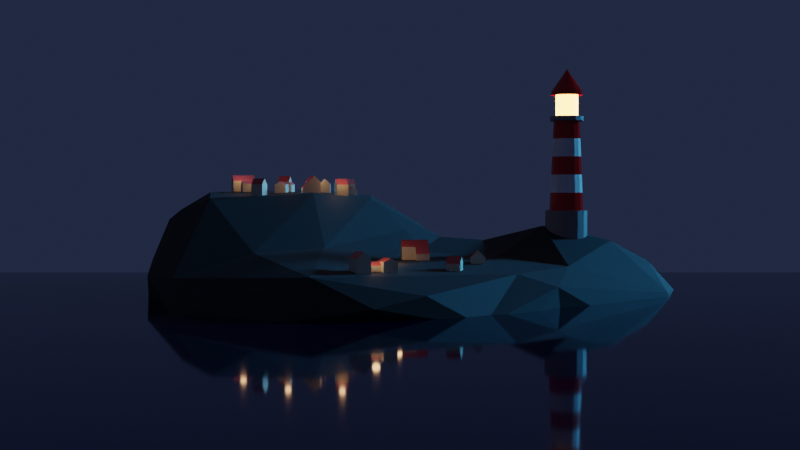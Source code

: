 # Source: lighthouse.blend  (saved by Blender 3.3.6; exported with 4.5.12 LTS)
import bpy
from mathutils import Matrix  # noqa: F401  (used for matrix-valued properties, if any)

bpy.ops.wm.read_factory_settings(use_empty=True)
scene = bpy.context.scene
scene.name = 'Scene'

# ---- collections
col_collection = bpy.data.collections.new('Collection'); scene.collection.children.link(col_collection)
col_houses = bpy.data.collections.new('Houses'); scene.collection.children.link(col_houses)

# ---- materials (node trees are filled in below, after node groups)
mat_lighthouse_primary = bpy.data.materials.new('Lighthouse Primary')
mat_lighthouse_primary.use_transparent_shadow = False
mat_lighthouse_complementary = bpy.data.materials.new('Lighthouse Complementary')
mat_lighthouse_complementary.use_transparent_shadow = False
mat_lighthouse_trim = bpy.data.materials.new('Lighthouse Trim')
mat_lighthouse_trim.use_transparent_shadow = False
mat_lighthouse_light = bpy.data.materials.new('Lighthouse Light')
mat_lighthouse_light.use_transparent_shadow = False
mat_water = bpy.data.materials.new('Water')
mat_water.use_transparent_shadow = False
mat_rock = bpy.data.materials.new('Rock')
mat_rock.use_transparent_shadow = False
mat_house_wall = bpy.data.materials.new('House Wall')
mat_house_wall.use_transparent_shadow = False
mat_house_roof = bpy.data.materials.new('House Roof')
mat_house_roof.use_transparent_shadow = False

# ---- material node trees
mat_lighthouse_primary.use_nodes = True; mat_lighthouse_primary.node_tree.nodes.clear()
_N = mat_lighthouse_primary.node_tree.nodes; _L = mat_lighthouse_primary.node_tree.links
n0 = _N.new('ShaderNodeBsdfPrincipled'); n0.name = 'Principled BSDF'; n0.location = (10, 300)
n0.distribution = 'GGX'
n0.subsurface_method = 'RANDOM_WALK_SKIN'
n0.inputs[0].default_value = (0.82, 0.0, 0.0, 1.0)
n0.inputs[2].default_value = 0.1486
n0.inputs[3].default_value = 1.45
n0.inputs[27].default_value = (0.0, 0.0, 0.0, 1.0)
n0.inputs[28].default_value = 1.0
n1 = _N.new('ShaderNodeOutputMaterial'); n1.name = 'Material Output'; n1.location = (300, 300)
_L.new(n0.outputs[0], n1.inputs[0])
n1.is_active_output = True
mat_lighthouse_complementary.use_nodes = True; mat_lighthouse_complementary.node_tree.nodes.clear()
_N = mat_lighthouse_complementary.node_tree.nodes; _L = mat_lighthouse_complementary.node_tree.links
n0 = _N.new('ShaderNodeBsdfPrincipled'); n0.name = 'Principled BSDF'; n0.location = (10, 300)
n0.distribution = 'GGX'
n0.subsurface_method = 'RANDOM_WALK_SKIN'
n0.inputs[0].default_value = (1.0, 1.0, 1.0, 1.0)
n0.inputs[2].default_value = 0.152
n0.inputs[3].default_value = 1.45
n0.inputs[27].default_value = (0.0, 0.0, 0.0, 1.0)
n0.inputs[28].default_value = 1.0
n1 = _N.new('ShaderNodeOutputMaterial'); n1.name = 'Material Output'; n1.location = (300, 300)
_L.new(n0.outputs[0], n1.inputs[0])
n1.is_active_output = True
mat_lighthouse_trim.use_nodes = True; mat_lighthouse_trim.node_tree.nodes.clear()
_N = mat_lighthouse_trim.node_tree.nodes; _L = mat_lighthouse_trim.node_tree.links
n0 = _N.new('ShaderNodeBsdfPrincipled'); n0.name = 'Principled BSDF'; n0.location = (10, 300)
n0.distribution = 'GGX'
n0.subsurface_method = 'RANDOM_WALK_SKIN'
n0.inputs[0].default_value = (0.3, 0.3, 0.3, 1.0)
n0.inputs[3].default_value = 1.45
n0.inputs[27].default_value = (0.0, 0.0, 0.0, 1.0)
n0.inputs[28].default_value = 1.0
n1 = _N.new('ShaderNodeOutputMaterial'); n1.name = 'Material Output'; n1.location = (300, 300)
_L.new(n0.outputs[0], n1.inputs[0])
n1.is_active_output = True
mat_lighthouse_light.use_nodes = True; mat_lighthouse_light.node_tree.nodes.clear()
_N = mat_lighthouse_light.node_tree.nodes; _L = mat_lighthouse_light.node_tree.links
n0 = _N.new('ShaderNodeBsdfPrincipled'); n0.name = 'Principled BSDF'; n0.location = (10, 300)
n0.distribution = 'GGX'
n0.subsurface_method = 'RANDOM_WALK_SKIN'
n0.inputs[0].default_value = (1.0, 1.0, 1.0, 1.0)
n0.inputs[3].default_value = 1.45
n0.inputs[27].default_value = (0.5, 0.2276, 0.05343, 1.0)
n0.inputs[28].default_value = 18.0
n1 = _N.new('ShaderNodeOutputMaterial'); n1.name = 'Material Output'; n1.location = (300, 300)
_L.new(n0.outputs[0], n1.inputs[0])
n1.is_active_output = True
mat_water.use_nodes = True; mat_water.node_tree.nodes.clear()
_N = mat_water.node_tree.nodes; _L = mat_water.node_tree.links
n0 = _N.new('ShaderNodeBsdfPrincipled'); n0.name = 'Principled BSDF'; n0.location = (10, 300)
n0.distribution = 'GGX'
n0.subsurface_method = 'RANDOM_WALK_SKIN'
n0.inputs[0].default_value = (0.0, 0.001015, 0.01411, 1.0)
n0.inputs[2].default_value = 0.05
n0.inputs[3].default_value = 1.45
n0.inputs[27].default_value = (0.0, 0.0, 0.0, 1.0)
n0.inputs[28].default_value = 1.0
n1 = _N.new('ShaderNodeOutputMaterial'); n1.name = 'Material Output'; n1.location = (300, 300)
_L.new(n0.outputs[0], n1.inputs[0])
n1.is_active_output = True
mat_rock.use_nodes = True; mat_rock.node_tree.nodes.clear()
_N = mat_rock.node_tree.nodes; _L = mat_rock.node_tree.links
n0 = _N.new('ShaderNodeBsdfPrincipled'); n0.name = 'Principled BSDF'; n0.location = (10, 300)
n0.distribution = 'GGX'
n0.subsurface_method = 'RANDOM_WALK_SKIN'
n0.inputs[0].default_value = (0.02, 0.02, 0.02, 1.0)
n0.inputs[2].default_value = 0.7669
n0.inputs[3].default_value = 1.45
n0.inputs[27].default_value = (0.0, 0.0, 0.0, 1.0)
n0.inputs[28].default_value = 1.0
n1 = _N.new('ShaderNodeOutputMaterial'); n1.name = 'Material Output'; n1.location = (300, 300)
_L.new(n0.outputs[0], n1.inputs[0])
n1.is_active_output = True
mat_house_wall.use_nodes = True; mat_house_wall.node_tree.nodes.clear()
_N = mat_house_wall.node_tree.nodes; _L = mat_house_wall.node_tree.links
n0 = _N.new('ShaderNodeBsdfPrincipled'); n0.name = 'Principled BSDF'; n0.location = (10, 300)
n0.distribution = 'GGX'
n0.subsurface_method = 'RANDOM_WALK_SKIN'
n0.inputs[0].default_value = (0.8592, 0.8057, 0.6111, 1.0)
n0.inputs[3].default_value = 1.45
n0.inputs[27].default_value = (0.0, 0.0, 0.0, 1.0)
n0.inputs[28].default_value = 1.0
n1 = _N.new('ShaderNodeOutputMaterial'); n1.name = 'Material Output'; n1.location = (300, 300)
_L.new(n0.outputs[0], n1.inputs[0])
n1.is_active_output = True
mat_house_roof.use_nodes = True; mat_house_roof.node_tree.nodes.clear()
_N = mat_house_roof.node_tree.nodes; _L = mat_house_roof.node_tree.links
n0 = _N.new('ShaderNodeBsdfPrincipled'); n0.name = 'Principled BSDF'; n0.location = (10, 300)
n0.distribution = 'GGX'
n0.subsurface_method = 'RANDOM_WALK_SKIN'
n0.inputs[0].default_value = (0.8, 0.1304, 0.1304, 1.0)
n0.inputs[3].default_value = 1.45
n0.inputs[27].default_value = (0.0, 0.0, 0.0, 1.0)
n0.inputs[28].default_value = 1.0
n1 = _N.new('ShaderNodeOutputMaterial'); n1.name = 'Material Output'; n1.location = (300, 300)
_L.new(n0.outputs[0], n1.inputs[0])
n1.is_active_output = True

# ---- world
world_world = bpy.data.worlds.new('World'); scene.world = world_world
world_world.use_nodes = True; world_world.node_tree.nodes.clear()
_N = world_world.node_tree.nodes; _L = world_world.node_tree.links
n0 = _N.new('ShaderNodeOutputWorld'); n0.name = 'World Output'; n0.location = (300, 300)
n1 = _N.new('ShaderNodeBackground'); n1.name = 'Background'; n1.location = (10, 300)
n1.inputs[0].default_value = (0.01484, 0.02073, 0.04571, 1.0)
_L.new(n1.outputs[0], n0.inputs[0])
n0.is_active_output = True
world_world.color = (0.05088, 0.05088, 0.05088)
world_world.use_sun_shadow = False
world_world.sun_shadow_jitter_overblur = 0.0

# ---- cameras
cam_camera = bpy.data.cameras.new('Camera')
cam_camera.clip_end = 100.0
cam_camera.ortho_scale = 7.314

# ---- lights
light_light = bpy.data.lights.new('Light', 'SUN')
light_light.color = (0.07288, 0.4886, 1.0)
light_light.transmission_factor = 0.0
light_light.angle = 0.1993
light_light.energy = 3.62
light_light.shadow_soft_size = 0.1
light_light.shadow_cascade_max_distance = 1000.0
light_point = bpy.data.lights.new('Point', 'POINT')
light_point.color = (1.0, 0.5036, 0.2347)
light_point.transmission_factor = 0.0
light_point.energy = 15.0
light_point.shadow_soft_size = 0.25
light_point.shadow_maximum_resolution = 0.006
light_point.use_absolute_resolution = True

# ---- meshes
me_cylinder = bpy.data.meshes.new('Cylinder')
me_cylinder.from_pydata([(0.0, 1.0, -0.2436), (0.0, 1.0, 1.258), (0.3827, 0.9239, -0.2436), (0.3827, 0.9239, 1.258), (0.7071, 0.7071, -0.2436), (0.7071, 0.7071, 1.258), (0.9239, 0.3827, -0.2436), (0.9239, 0.3827, 1.258), (1.0, 0.0, -0.2436), (1.0, 0.0, 1.258), (0.9239, -0.3827, -0.2436), (0.9239, -0.3827, 1.258), (0.7071, -0.7071, -0.2436), (0.7071, -0.7071, 1.258), (0.3827, -0.9239, -0.2436), (0.3827, -0.9239, 1.258), (0.0, -1.0, -0.2436), (0.0, -1.0, 1.258), (-0.3827, -0.9239, -0.2436), (-0.3827, -0.9239, 1.258), (-0.7071, -0.7071, -0.2436), (-0.7071, -0.7071, 1.258), (-0.9239, -0.3827, -0.2436), (-0.9239, -0.3827, 1.258), (-1.0, 0.0, -0.2436), (-1.0, 0.0, 1.258), (-0.9239, 0.3827, -0.2436), (-0.9239, 0.3827, 1.258), (-0.7071, 0.7071, -0.2436), (-0.7071, 0.7071, 1.258), (-0.3827, 0.9239, -0.2436), (-0.3827, 0.9239, 1.258), (0.3061, 0.7391, 1.258), (-2.98e-09, 0.8, 1.258), (0.5657, 0.5657, 1.258), (0.7391, 0.3061, 1.258), (0.8, -2.235e-09, 1.258), (0.7391, -0.3061, 1.258), (0.5657, -0.5657, 1.258), (0.3061, -0.7391, 1.258), (-2.98e-09, -0.8, 1.258), (-0.3061, -0.7391, 1.258), (-0.5657, -0.5657, 1.258), (-0.7391, -0.3061, 1.258), (-0.8, -2.235e-09, 1.258), (-0.7391, 0.3061, 1.258), (-0.5657, 0.5657, 1.258), (-0.3061, 0.7391, 1.258), (0.2376, 0.5736, 5.489), (3.821e-08, 0.6209, 5.489), (0.4391, 0.4391, 5.489), (0.5736, 0.2376, 5.489), (0.6209, -3.403e-09, 5.489), (0.5736, -0.2376, 5.489), (0.4391, -0.4391, 5.489), (0.2376, -0.5736, 5.489), (3.821e-08, -0.6209, 5.489), (-0.2376, -0.5736, 5.489), (-0.4391, -0.4391, 5.489), (-0.5736, -0.2376, 5.489), (-0.6209, -3.403e-09, 5.489), (-0.5736, 0.2376, 5.489), (-0.4391, 0.4391, 5.489), (-0.2376, 0.5736, 5.489), (0.302, 0.7291, 5.474), (3.532e-08, 0.7892, 5.474), (0.558, 0.558, 5.474), (0.7291, 0.302, 5.474), (0.7892, -2.185e-09, 5.474), (0.7291, -0.302, 5.474), (0.558, -0.558, 5.474), (0.302, -0.7291, 5.474), (3.532e-08, -0.7892, 5.474), (-0.302, -0.7291, 5.474), (-0.558, -0.558, 5.474), (-0.7291, -0.302, 5.474), (-0.7892, -2.185e-09, 5.474), (-0.7291, 0.302, 5.474), (-0.558, 0.558, 5.474), (-0.302, 0.7291, 5.474), (0.2037, 0.4918, 5.696), (2.878e-08, 0.5323, 5.696), (0.3764, 0.3764, 5.696), (0.4918, 0.2037, 5.696), (0.5323, -2.673e-09, 5.696), (0.4918, -0.2037, 5.696), (0.3764, -0.3764, 5.696), (0.2037, -0.4918, 5.696), (2.878e-08, -0.5323, 5.696), (-0.2037, -0.4918, 5.696), (-0.3764, -0.3764, 5.696), (-0.4918, -0.2037, 5.696), (-0.5323, -2.673e-09, 5.696), (-0.4918, 0.2037, 5.696), (-0.3764, 0.3764, 5.696), (-0.2037, 0.4918, 5.696), (0.302, 0.7291, 5.696), (2.604e-08, 0.7892, 5.696), (0.558, 0.558, 5.696), (0.7291, 0.302, 5.696), (0.7892, -2.185e-09, 5.696), (0.7291, -0.302, 5.696), (0.558, -0.558, 5.696), (0.302, -0.7291, 5.696), (2.604e-08, -0.7892, 5.696), (-0.302, -0.7291, 5.696), (-0.558, -0.558, 5.696), (-0.7291, -0.302, 5.696), (-0.7892, -2.185e-09, 5.696), (-0.7291, 0.302, 5.696), (-0.558, 0.558, 5.696), (-0.302, 0.7291, 5.696), (0.2037, 0.4918, 6.689), (2.878e-08, 0.5323, 6.689), (0.3764, 0.3764, 6.689), (0.4918, 0.2037, 6.689), (0.5323, -2.673e-09, 6.689), (0.4918, -0.2037, 6.689), (0.3764, -0.3764, 6.689), (0.2037, -0.4918, 6.689), (2.878e-08, -0.5323, 6.689), (-0.2037, -0.4918, 6.689), (-0.3764, -0.3764, 6.689), (-0.4918, -0.2037, 6.689), (-0.5323, -2.673e-09, 6.689), (-0.4918, 0.2037, 6.689), (-0.3764, 0.3764, 6.689), (-0.2037, 0.4918, 6.689), (0.2828, 0.6828, 6.689), (2.296e-08, 0.7391, 6.689), (0.5226, 0.5226, 6.689), (0.6828, 0.2828, 6.689), (0.7391, -2.988e-09, 6.689), (0.6828, -0.2828, 6.689), (0.5226, -0.5226, 6.689), (0.2828, -0.6828, 6.689), (2.296e-08, -0.7391, 6.689), (-0.2828, -0.6828, 6.689), (-0.5226, -0.5226, 6.689), (-0.6828, -0.2828, 6.689), (-0.7391, -2.988e-09, 6.689), (-0.6828, 0.2828, 6.689), (-0.5226, 0.5226, 6.689), (-0.2828, 0.6828, 6.689), (0.2828, 0.6828, 6.872), (1.264e-08, 0.7391, 6.872), (0.5226, 0.5226, 6.872), (0.6828, 0.2828, 6.872), (0.7391, -2.988e-09, 6.872), (0.6828, -0.2828, 6.872), (0.5226, -0.5226, 6.872), (0.2828, -0.6828, 6.872), (1.264e-08, -0.7391, 6.872), (-0.2828, -0.6828, 6.872), (-0.5226, -0.5226, 6.872), (-0.6828, -0.2828, 6.872), (-0.7391, -2.988e-09, 6.872), (-0.6828, 0.2828, 6.872), (-0.5226, 0.5226, 6.872), (-0.2828, 0.6828, 6.872), (9.239e-07, 0.0, 7.924), (9.257e-07, 0.0, 7.924), (9.537e-07, 0.0, 7.924), (9.537e-07, 0.0, 7.924), (9.537e-07, -7.451e-09, 7.924), (9.537e-07, 0.0, 7.924), (9.537e-07, 0.0, 7.924), (9.239e-07, 0.0, 7.924), (9.257e-07, 0.0, 7.924), (9.239e-07, 0.0, 7.924), (9.537e-07, 0.0, 7.924), (9.537e-07, 0.0, 7.924), (9.537e-07, -7.451e-09, 7.924), (9.537e-07, 0.0, 7.924), (9.537e-07, 0.0, 7.924), (9.239e-07, 0.0, 7.924), (0.706, -0.2924, 2.104), (0.6729, -0.2787, 2.95), (0.6398, -0.265, 3.796), (0.6067, -0.2513, 4.643), (0.4644, -0.4644, 4.643), (0.4897, -0.4897, 3.796), (0.515, -0.515, 2.95), (0.5404, -0.5404, 2.104), (-0.706, 0.2924, 2.104), (-0.6729, 0.2787, 2.95), (-0.6398, 0.265, 3.796), (-0.6067, 0.2513, 4.643), (-0.4644, 0.4644, 4.643), (-0.4897, 0.4897, 3.796), (-0.515, 0.515, 2.95), (-0.5404, 0.5404, 2.104), (0.2513, -0.6067, 4.643), (0.265, -0.6398, 3.796), (0.2787, -0.6729, 2.95), (0.2924, -0.706, 2.104), (-0.2513, 0.6067, 4.643), (-0.265, 0.6398, 3.796), (-0.2787, 0.6729, 2.95), (-0.2924, 0.706, 2.104), (2.997e-08, -0.6567, 4.643), (2.173e-08, -0.6925, 3.796), (1.35e-08, -0.7284, 2.95), (5.258e-09, -0.7642, 2.104), (5.258e-09, 0.7642, 2.104), (1.35e-08, 0.7284, 2.95), (2.173e-08, 0.6925, 3.796), (2.997e-08, 0.6567, 4.643), (0.2513, 0.6067, 4.643), (0.265, 0.6398, 3.796), (0.2787, 0.6729, 2.95), (0.2924, 0.706, 2.104), (-0.2513, -0.6067, 4.643), (-0.265, -0.6398, 3.796), (-0.2787, -0.6729, 2.95), (-0.2924, -0.706, 2.104), (0.4644, 0.4644, 4.643), (0.4897, 0.4897, 3.796), (0.515, 0.515, 2.95), (0.5404, 0.5404, 2.104), (-0.4644, -0.4644, 4.643), (-0.4897, -0.4897, 3.796), (-0.515, -0.515, 2.95), (-0.5404, -0.5404, 2.104), (0.6067, 0.2513, 4.643), (0.6398, 0.265, 3.796), (0.6729, 0.2787, 2.95), (0.706, 0.2924, 2.104), (-0.6067, -0.2513, 4.643), (-0.6398, -0.265, 3.796), (-0.6729, -0.2787, 2.95), (-0.706, -0.2924, 2.104), (0.6567, -3.169e-09, 4.643), (0.6925, -2.936e-09, 3.796), (0.7284, -2.702e-09, 2.95), (0.7642, -2.469e-09, 2.104), (-0.6567, -3.169e-09, 4.643), (-0.6925, -2.936e-09, 3.796), (-0.7284, -2.702e-09, 2.95), (-0.7642, -2.469e-09, 2.104)], [], [(0, 1, 3, 2), (2, 3, 5, 4), (4, 5, 7, 6), (6, 7, 9, 8), (8, 9, 11, 10), (10, 11, 13, 12), (12, 13, 15, 14), (14, 15, 17, 16), (16, 17, 19, 18), (18, 19, 21, 20), (20, 21, 23, 22), (22, 23, 25, 24), (24, 25, 27, 26), (26, 27, 29, 28), (3, 1, 33, 32), (28, 29, 31, 30), (30, 31, 1, 0), (0, 2, 4, 6, 8, 10, 12, 14, 16, 18, 20, 22, 24, 26, 28, 30), (180, 179, 53, 54), (27, 25, 44, 45), (13, 11, 37, 38), (23, 21, 42, 43), (1, 31, 47, 33), (9, 7, 35, 36), (19, 17, 40, 41), (29, 27, 45, 46), (5, 3, 32, 34), (15, 13, 38, 39), (25, 23, 43, 44), (11, 9, 36, 37), (21, 19, 41, 42), (31, 29, 46, 47), (7, 5, 34, 35), (17, 15, 39, 40), (59, 58, 74, 75), (188, 187, 61, 62), (192, 180, 54, 55), (196, 188, 62, 63), (200, 192, 55, 56), (208, 207, 49, 48), (207, 196, 63, 49), (212, 200, 56, 57), (216, 208, 48, 50), (220, 212, 57, 58), (224, 216, 50, 51), (228, 220, 58, 59), (232, 224, 51, 52), (236, 228, 59, 60), (179, 232, 52, 53), (187, 236, 60, 61), (64, 65, 97, 96), (52, 51, 67, 68), (60, 59, 75, 76), (53, 52, 68, 69), (61, 60, 76, 77), (54, 53, 69, 70), (62, 61, 77, 78), (55, 54, 70, 71), (63, 62, 78, 79), (56, 55, 71, 72), (48, 49, 65, 64), (49, 63, 79, 65), (57, 56, 72, 73), (50, 48, 64, 66), (58, 57, 73, 74), (51, 50, 66, 67), (93, 92, 124, 125), (65, 79, 111, 97), (73, 72, 104, 105), (66, 64, 96, 98), (74, 73, 105, 106), (67, 66, 98, 99), (75, 74, 106, 107), (68, 67, 99, 100), (76, 75, 107, 108), (69, 68, 100, 101), (77, 76, 108, 109), (70, 69, 101, 102), (78, 77, 109, 110), (71, 70, 102, 103), (79, 78, 110, 111), (72, 71, 103, 104), (81, 80, 96, 97), (80, 82, 98, 96), (82, 83, 99, 98), (83, 84, 100, 99), (84, 85, 101, 100), (85, 86, 102, 101), (86, 87, 103, 102), (87, 88, 104, 103), (88, 89, 105, 104), (89, 90, 106, 105), (90, 91, 107, 106), (91, 92, 108, 107), (92, 93, 109, 108), (93, 94, 110, 109), (94, 95, 111, 110), (95, 81, 97, 111), (122, 121, 137, 138), (86, 85, 117, 118), (94, 93, 125, 126), (87, 86, 118, 119), (95, 94, 126, 127), (88, 87, 119, 120), (80, 81, 113, 112), (81, 95, 127, 113), (89, 88, 120, 121), (82, 80, 112, 114), (90, 89, 121, 122), (83, 82, 114, 115), (91, 90, 122, 123), (84, 83, 115, 116), (92, 91, 123, 124), (85, 84, 116, 117), (143, 142, 158, 159), (115, 114, 130, 131), (123, 122, 138, 139), (116, 115, 131, 132), (124, 123, 139, 140), (117, 116, 132, 133), (125, 124, 140, 141), (118, 117, 133, 134), (126, 125, 141, 142), (119, 118, 134, 135), (127, 126, 142, 143), (120, 119, 135, 136), (112, 113, 129, 128), (113, 127, 143, 129), (121, 120, 136, 137), (114, 112, 128, 130), (149, 148, 164, 165), (136, 135, 151, 152), (128, 129, 145, 144), (129, 143, 159, 145), (137, 136, 152, 153), (130, 128, 144, 146), (138, 137, 153, 154), (131, 130, 146, 147), (139, 138, 154, 155), (132, 131, 147, 148), (140, 139, 155, 156), (133, 132, 148, 149), (141, 140, 156, 157), (134, 133, 149, 150), (142, 141, 157, 158), (135, 134, 150, 151), (160, 161, 175, 174, 173, 172, 171, 170, 169, 168, 167, 166, 165, 164, 163, 162), (157, 156, 172, 173), (150, 149, 165, 166), (158, 157, 173, 174), (151, 150, 166, 167), (159, 158, 174, 175), (152, 151, 167, 168), (144, 145, 161, 160), (145, 159, 175, 161), (153, 152, 168, 169), (146, 144, 160, 162), (154, 153, 169, 170), (147, 146, 162, 163), (155, 154, 170, 171), (148, 147, 163, 164), (156, 155, 171, 172), (45, 44, 239, 184), (184, 239, 238, 185), (185, 238, 237, 186), (186, 237, 236, 187), (37, 36, 235, 176), (176, 235, 234, 177), (177, 234, 233, 178), (178, 233, 232, 179), (44, 43, 231, 239), (239, 231, 230, 238), (238, 230, 229, 237), (237, 229, 228, 236), (36, 35, 227, 235), (235, 227, 226, 234), (234, 226, 225, 233), (233, 225, 224, 232), (43, 42, 223, 231), (231, 223, 222, 230), (230, 222, 221, 229), (229, 221, 220, 228), (35, 34, 219, 227), (227, 219, 218, 226), (226, 218, 217, 225), (225, 217, 216, 224), (42, 41, 215, 223), (223, 215, 214, 222), (222, 214, 213, 221), (221, 213, 212, 220), (34, 32, 211, 219), (219, 211, 210, 218), (218, 210, 209, 217), (217, 209, 208, 216), (41, 40, 203, 215), (215, 203, 202, 214), (214, 202, 201, 213), (213, 201, 200, 212), (33, 47, 199, 204), (204, 199, 198, 205), (205, 198, 197, 206), (206, 197, 196, 207), (32, 33, 204, 211), (211, 204, 205, 210), (210, 205, 206, 209), (209, 206, 207, 208), (40, 39, 195, 203), (203, 195, 194, 202), (202, 194, 193, 201), (201, 193, 192, 200), (47, 46, 191, 199), (199, 191, 190, 198), (198, 190, 189, 197), (197, 189, 188, 196), (39, 38, 183, 195), (195, 183, 182, 194), (194, 182, 181, 193), (193, 181, 180, 192), (46, 45, 184, 191), (191, 184, 185, 190), (190, 185, 186, 189), (189, 186, 187, 188), (38, 37, 176, 183), (183, 176, 177, 182), (182, 177, 178, 181), (181, 178, 179, 180)])
me_cylinder.polygons.foreach_set('material_index', [2, 2, 2, 2, 2, 2, 2, 2, 2, 2, 2, 2, 2, 2, 2, 2, 2, 2, 0, 2, 2, 2, 2, 2, 2, 2, 2, 2, 2, 2, 2, 2, 2, 2, 2, 0, 0, 0, 0, 0, 0, 0, 0, 0, 0, 0, 0, 0, 0, 0, 2, 2, 2, 2, 2, 2, 2, 2, 2, 2, 2, 2, 2, 2, 2, 2, 3, 2, 2, 2, 2, 2, 2, 2, 2, 2, 2, 2, 2, 2, 2, 2, 2, 2, 2, 2, 2, 2, 2, 2, 2, 2, 2, 2, 2, 2, 2, 2, 0, 3, 3, 3, 3, 3, 3, 3, 3, 3, 3, 3, 3, 3, 3, 3, 0, 0, 0, 0, 0, 0, 0, 0, 0, 0, 0, 0, 0, 0, 0, 0, 0, 0, 0, 0, 0, 0, 0, 0, 0, 0, 0, 0, 0, 0, 0, 0, 0, 0, 0, 0, 0, 0, 0, 0, 0, 0, 0, 0, 0, 0, 0, 0, 0, 1, 0, 1, 0, 1, 0, 1, 0, 1, 0, 1, 0, 1, 0, 1, 0, 1, 0, 1, 0, 1, 0, 1, 0, 1, 0, 1, 0, 1, 0, 1, 0, 1, 0, 1, 0, 1, 0, 1, 0, 1, 0, 1, 0, 1, 0, 1, 0, 1, 0, 1, 0, 1, 0, 1, 0, 1, 0, 1, 0, 1, 0, 1])
_uv = me_cylinder.uv_layers.new(name='UVMap')
_uv.uv.foreach_set('vector', [1.0, 0.5, 1.0, 1.0, 0.9375, 1.0, 0.9375, 0.5, 0.9375, 0.5, 0.9375, 1.0, 0.875, 1.0, 0.875, 0.5, 0.875, 0.5, 0.875, 1.0, 0.8125, 1.0, 0.8125, 0.5, 0.8125, 0.5, 0.8125, 1.0, 0.75, 1.0, 0.75, 0.5, 0.75, 0.5, 0.75, 1.0, 0.6875, 1.0, 0.6875, 0.5, 0.6875, 0.5, 0.6875, 1.0, 0.625, 1.0, 0.625, 0.5, 0.625, 0.5, 0.625, 1.0, 0.5625, 1.0, 0.5625, 0.5, 0.5625, 0.5, 0.5625, 1.0, 0.5, 1.0, 0.5, 0.5, 0.5, 0.5, 0.5, 1.0, 0.4375, 1.0, 0.4375, 0.5, 0.4375, 0.5, 0.4375, 1.0, 0.375, 1.0, 0.375, 0.5, 0.375, 0.5, 0.375, 1.0, 0.3125, 1.0, 0.3125, 0.5, 0.3125, 0.5, 0.3125, 1.0, 0.25, 1.0, 0.25, 0.5, 0.25, 0.5, 0.25, 1.0, 0.1875, 1.0, 0.1875, 0.5, 0.1875, 0.5, 0.1875, 1.0, 0.125, 1.0, 0.125, 0.5, 0.9375, 1.0, 1.0, 1.0, 1.0, 1.0, 0.9375, 1.0, 0.125, 0.5, 0.125, 1.0, 0.0625, 1.0, 0.0625, 0.5, 0.0625, 0.5, 0.0625, 1.0, 0.0, 1.0, 0.0, 0.5, 0.75, 0.49, 0.8418, 0.4717, 0.9197, 0.4197, 0.9717, 0.3418, 0.99, 0.25, 0.9717, 0.1582, 0.9197, 0.08029, 0.8418, 0.02827, 0.75, 0.01, 0.6582, 0.02827, 0.5803, 0.08029, 0.5283, 0.1582, 0.51, 0.25, 0.5283, 0.3418, 0.5803, 0.4197, 0.6582, 0.4717, 0.625, 1.0, 0.6875, 1.0, 0.6875, 1.0, 0.625, 1.0, 0.1875, 1.0, 0.25, 1.0, 0.25, 1.0, 0.1875, 1.0, 0.625, 1.0, 0.6875, 1.0, 0.6875, 1.0, 0.625, 1.0, 0.3125, 1.0, 0.375, 1.0, 0.375, 1.0, 0.3125, 1.0, 0.0, 1.0, 0.0625, 1.0, 0.0625, 1.0, 0.0, 1.0, 0.75, 1.0, 0.8125, 1.0, 0.8125, 1.0, 0.75, 1.0, 0.4375, 1.0, 0.5, 1.0, 0.5, 1.0, 0.4375, 1.0, 0.125, 1.0, 0.1875, 1.0, 0.1875, 1.0, 0.125, 1.0, 0.875, 1.0, 0.9375, 1.0, 0.9375, 1.0, 0.875, 1.0, 0.5625, 1.0, 0.625, 1.0, 0.625, 1.0, 0.5625, 1.0, 0.25, 1.0, 0.3125, 1.0, 0.3125, 1.0, 0.25, 1.0, 0.6875, 1.0, 0.75, 1.0, 0.75, 1.0, 0.6875, 1.0, 0.375, 1.0, 0.4375, 1.0, 0.4375, 1.0, 0.375, 1.0, 0.0625, 1.0, 0.125, 1.0, 0.125, 1.0, 0.0625, 1.0, 0.8125, 1.0, 0.875, 1.0, 0.875, 1.0, 0.8125, 1.0, 0.5, 1.0, 0.5625, 1.0, 0.5625, 1.0, 0.5, 1.0, 0.3125, 1.0, 0.375, 1.0, 0.375, 1.0, 0.3125, 1.0, 0.125, 1.0, 0.1875, 1.0, 0.1875, 1.0, 0.125, 1.0, 0.5625, 1.0, 0.625, 1.0, 0.625, 1.0, 0.5625, 1.0, 0.0625, 1.0, 0.125, 1.0, 0.125, 1.0, 0.0625, 1.0, 0.5, 1.0, 0.5625, 1.0, 0.5625, 1.0, 0.5, 1.0, 0.9375, 1.0, 1.0, 1.0, 1.0, 1.0, 0.9375, 1.0, 0.0, 1.0, 0.0625, 1.0, 0.0625, 1.0, 0.0, 1.0, 0.4375, 1.0, 0.5, 1.0, 0.5, 1.0, 0.4375, 1.0, 0.875, 1.0, 0.9375, 1.0, 0.9375, 1.0, 0.875, 1.0, 0.375, 1.0, 0.4375, 1.0, 0.4375, 1.0, 0.375, 1.0, 0.8125, 1.0, 0.875, 1.0, 0.875, 1.0, 0.8125, 1.0, 0.3125, 1.0, 0.375, 1.0, 0.375, 1.0, 0.3125, 1.0, 0.75, 1.0, 0.8125, 1.0, 0.8125, 1.0, 0.75, 1.0, 0.25, 1.0, 0.3125, 1.0, 0.3125, 1.0, 0.25, 1.0, 0.6875, 1.0, 0.75, 1.0, 0.75, 1.0, 0.6875, 1.0, 0.1875, 1.0, 0.25, 1.0, 0.25, 1.0, 0.1875, 1.0, 0.9375, 1.0, 1.0, 1.0, 1.0, 1.0, 0.9375, 1.0, 0.75, 1.0, 0.8125, 1.0, 0.8125, 1.0, 0.75, 1.0, 0.25, 1.0, 0.3125, 1.0, 0.3125, 1.0, 0.25, 1.0, 0.6875, 1.0, 0.75, 1.0, 0.75, 1.0, 0.6875, 1.0, 0.1875, 1.0, 0.25, 1.0, 0.25, 1.0, 0.1875, 1.0, 0.625, 1.0, 0.6875, 1.0, 0.6875, 1.0, 0.625, 1.0, 0.125, 1.0, 0.1875, 1.0, 0.1875, 1.0, 0.125, 1.0, 0.5625, 1.0, 0.625, 1.0, 0.625, 1.0, 0.5625, 1.0, 0.0625, 1.0, 0.125, 1.0, 0.125, 1.0, 0.0625, 1.0, 0.5, 1.0, 0.5625, 1.0, 0.5625, 1.0, 0.5, 1.0, 0.9375, 1.0, 1.0, 1.0, 1.0, 1.0, 0.9375, 1.0, 0.0, 1.0, 0.0625, 1.0, 0.0625, 1.0, 0.0, 1.0, 0.4375, 1.0, 0.5, 1.0, 0.5, 1.0, 0.4375, 1.0, 0.875, 1.0, 0.9375, 1.0, 0.9375, 1.0, 0.875, 1.0, 0.375, 1.0, 0.4375, 1.0, 0.4375, 1.0, 0.375, 1.0, 0.8125, 1.0, 0.875, 1.0, 0.875, 1.0, 0.8125, 1.0, 0.08946, 0.3165, 0.07623, 0.25, 0.07623, 0.25, 0.08946, 0.3165, 0.0, 1.0, 0.0625, 1.0, 0.0625, 1.0, 0.0, 1.0, 0.4375, 1.0, 0.5, 1.0, 0.5, 1.0, 0.4375, 1.0, 0.875, 1.0, 0.9375, 1.0, 0.9375, 1.0, 0.875, 1.0, 0.375, 1.0, 0.4375, 1.0, 0.4375, 1.0, 0.375, 1.0, 0.8125, 1.0, 0.875, 1.0, 0.875, 1.0, 0.8125, 1.0, 0.3125, 1.0, 0.375, 1.0, 0.375, 1.0, 0.3125, 1.0, 0.75, 1.0, 0.8125, 1.0, 0.8125, 1.0, 0.75, 1.0, 0.25, 1.0, 0.3125, 1.0, 0.3125, 1.0, 0.25, 1.0, 0.6875, 1.0, 0.75, 1.0, 0.75, 1.0, 0.6875, 1.0, 0.1875, 1.0, 0.25, 1.0, 0.25, 1.0, 0.1875, 1.0, 0.625, 1.0, 0.6875, 1.0, 0.6875, 1.0, 0.625, 1.0, 0.125, 1.0, 0.1875, 1.0, 0.1875, 1.0, 0.125, 1.0, 0.5625, 1.0, 0.625, 1.0, 0.625, 1.0, 0.5625, 1.0, 0.0625, 1.0, 0.125, 1.0, 0.125, 1.0, 0.0625, 1.0, 0.5, 1.0, 0.5625, 1.0, 0.5625, 1.0, 0.5, 1.0, 0.25, 0.4238, 0.3165, 0.4105, 0.3418, 0.4717, 0.25, 0.49, 0.3165, 0.4105, 0.3729, 0.3729, 0.4197, 0.4197, 0.3418, 0.4717, 0.3729, 0.3729, 0.4105, 0.3165, 0.4717, 0.3418, 0.4197, 0.4197, 0.4105, 0.3165, 0.4238, 0.25, 0.49, 0.25, 0.4717, 0.3418, 0.4238, 0.25, 0.4105, 0.1835, 0.4717, 0.1582, 0.49, 0.25, 0.4105, 0.1835, 0.3729, 0.1271, 0.4197, 0.08029, 0.4717, 0.1582, 0.3729, 0.1271, 0.3165, 0.08946, 0.3418, 0.02827, 0.4197, 0.08029, 0.3165, 0.08946, 0.25, 0.07623, 0.25, 0.01, 0.3418, 0.02827, 0.25, 0.07623, 0.1835, 0.08946, 0.1582, 0.02827, 0.25, 0.01, 0.1835, 0.08946, 0.1271, 0.1271, 0.08029, 0.08029, 0.1582, 0.02827, 0.1271, 0.1271, 0.08946, 0.1835, 0.02827, 0.1582, 0.08029, 0.08029, 0.08946, 0.1835, 0.07623, 0.25, 0.01, 0.25, 0.02827, 0.1582, 0.07623, 0.25, 0.08946, 0.3165, 0.02827, 0.3418, 0.01, 0.25, 0.08946, 0.3165, 0.1271, 0.3729, 0.08029, 0.4197, 0.02827, 0.3418, 0.1271, 0.3729, 0.1835, 0.4105, 0.1582, 0.4717, 0.08029, 0.4197, 0.1835, 0.4105, 0.25, 0.4238, 0.25, 0.49, 0.1582, 0.4717, 0.1271, 0.1271, 0.1835, 0.08946, 0.1835, 0.08946, 0.1271, 0.1271, 0.3729, 0.1271, 0.4105, 0.1835, 0.4105, 0.1835, 0.3729, 0.1271, 0.1271, 0.3729, 0.08946, 0.3165, 0.08946, 0.3165, 0.1271, 0.3729, 0.3165, 0.08946, 0.3729, 0.1271, 0.3729, 0.1271, 0.3165, 0.08946, 0.1835, 0.4105, 0.1271, 0.3729, 0.1271, 0.3729, 0.1835, 0.4105, 0.25, 0.07623, 0.3165, 0.08946, 0.3165, 0.08946, 0.25, 0.07623, 0.3165, 0.4105, 0.25, 0.4238, 0.25, 0.4238, 0.3165, 0.4105, 0.25, 0.4238, 0.1835, 0.4105, 0.1835, 0.4105, 0.25, 0.4238, 0.1835, 0.08946, 0.25, 0.07623, 0.25, 0.07623, 0.1835, 0.08946, 0.3729, 0.3729, 0.3165, 0.4105, 0.3165, 0.4105, 0.3729, 0.3729, 0.1271, 0.1271, 0.1835, 0.08946, 0.1835, 0.08946, 0.1271, 0.1271, 0.4105, 0.3165, 0.3729, 0.3729, 0.3729, 0.3729, 0.4105, 0.3165, 0.08946, 0.1835, 0.1271, 0.1271, 0.1271, 0.1271, 0.08946, 0.1835, 0.4238, 0.25, 0.4105, 0.3165, 0.4105, 0.3165, 0.4238, 0.25, 0.07623, 0.25, 0.08946, 0.1835, 0.08946, 0.1835, 0.07623, 0.25, 0.4105, 0.1835, 0.4238, 0.25, 0.4238, 0.25, 0.4105, 0.1835, 0.1835, 0.4105, 0.1271, 0.3729, 0.1271, 0.3729, 0.1835, 0.4105, 0.4105, 0.3165, 0.3729, 0.3729, 0.3729, 0.3729, 0.4105, 0.3165, 0.08946, 0.1835, 0.1271, 0.1271, 0.1271, 0.1271, 0.08946, 0.1835, 0.4238, 0.25, 0.4105, 0.3165, 0.4105, 0.3165, 0.4238, 0.25, 0.07623, 0.25, 0.08946, 0.1835, 0.08946, 0.1835, 0.07623, 0.25, 0.4105, 0.1835, 0.4238, 0.25, 0.4238, 0.25, 0.4105, 0.1835, 0.08946, 0.3165, 0.07623, 0.25, 0.07623, 0.25, 0.08946, 0.3165, 0.3729, 0.1271, 0.4105, 0.1835, 0.4105, 0.1835, 0.3729, 0.1271, 0.1271, 0.3729, 0.08946, 0.3165, 0.08946, 0.3165, 0.1271, 0.3729, 0.3165, 0.08946, 0.3729, 0.1271, 0.3729, 0.1271, 0.3165, 0.08946, 0.1835, 0.4105, 0.1271, 0.3729, 0.1271, 0.3729, 0.1835, 0.4105, 0.25, 0.07623, 0.3165, 0.08946, 0.3165, 0.08946, 0.25, 0.07623, 0.3165, 0.4105, 0.25, 0.4238, 0.25, 0.4238, 0.3165, 0.4105, 0.25, 0.4238, 0.1835, 0.4105, 0.1835, 0.4105, 0.25, 0.4238, 0.1835, 0.08946, 0.25, 0.07623, 0.25, 0.07623, 0.1835, 0.08946, 0.3729, 0.3729, 0.3165, 0.4105, 0.3165, 0.4105, 0.3729, 0.3729, 0.4105, 0.1835, 0.4238, 0.25, 0.4238, 0.25, 0.4105, 0.1835, 0.25, 0.07623, 0.3165, 0.08946, 0.3165, 0.08946, 0.25, 0.07623, 0.3165, 0.4105, 0.25, 0.4238, 0.25, 0.4238, 0.3165, 0.4105, 0.25, 0.4238, 0.1835, 0.4105, 0.1835, 0.4105, 0.25, 0.4238, 0.1835, 0.08946, 0.25, 0.07623, 0.25, 0.07623, 0.1835, 0.08946, 0.3729, 0.3729, 0.3165, 0.4105, 0.3165, 0.4105, 0.3729, 0.3729, 0.1271, 0.1271, 0.1835, 0.08946, 0.1835, 0.08946, 0.1271, 0.1271, 0.4105, 0.3165, 0.3729, 0.3729, 0.3729, 0.3729, 0.4105, 0.3165, 0.08946, 0.1835, 0.1271, 0.1271, 0.1271, 0.1271, 0.08946, 0.1835, 0.4238, 0.25, 0.4105, 0.3165, 0.4105, 0.3165, 0.4238, 0.25, 0.07623, 0.25, 0.08946, 0.1835, 0.08946, 0.1835, 0.07623, 0.25, 0.4105, 0.1835, 0.4238, 0.25, 0.4238, 0.25, 0.4105, 0.1835, 0.08946, 0.3165, 0.07623, 0.25, 0.07623, 0.25, 0.08946, 0.3165, 0.3729, 0.1271, 0.4105, 0.1835, 0.4105, 0.1835, 0.3729, 0.1271, 0.1271, 0.3729, 0.08946, 0.3165, 0.08946, 0.3165, 0.1271, 0.3729, 0.3165, 0.08946, 0.3729, 0.1271, 0.3729, 0.1271, 0.3165, 0.08946, 0.3165, 0.4105, 0.25, 0.4238, 0.1835, 0.4105, 0.1271, 0.3729, 0.08946, 0.3165, 0.07623, 0.25, 0.08946, 0.1835, 0.1271, 0.1271, 0.1835, 0.08946, 0.25, 0.07623, 0.3165, 0.08946, 0.3729, 0.1271, 0.4105, 0.1835, 0.4238, 0.25, 0.4105, 0.3165, 0.3729, 0.3729, 0.08946, 0.3165, 0.07623, 0.25, 0.07623, 0.25, 0.08946, 0.3165, 0.3729, 0.1271, 0.4105, 0.1835, 0.4105, 0.1835, 0.3729, 0.1271, 0.1271, 0.3729, 0.08946, 0.3165, 0.08946, 0.3165, 0.1271, 0.3729, 0.3165, 0.08946, 0.3729, 0.1271, 0.3729, 0.1271, 0.3165, 0.08946, 0.1835, 0.4105, 0.1271, 0.3729, 0.1271, 0.3729, 0.1835, 0.4105, 0.25, 0.07623, 0.3165, 0.08946, 0.3165, 0.08946, 0.25, 0.07623, 0.3165, 0.4105, 0.25, 0.4238, 0.25, 0.4238, 0.3165, 0.4105, 0.25, 0.4238, 0.1835, 0.4105, 0.1835, 0.4105, 0.25, 0.4238, 0.1835, 0.08946, 0.25, 0.07623, 0.25, 0.07623, 0.1835, 0.08946, 0.3729, 0.3729, 0.3165, 0.4105, 0.3165, 0.4105, 0.3729, 0.3729, 0.1271, 0.1271, 0.1835, 0.08946, 0.1835, 0.08946, 0.1271, 0.1271, 0.4105, 0.3165, 0.3729, 0.3729, 0.3729, 0.3729, 0.4105, 0.3165, 0.08946, 0.1835, 0.1271, 0.1271, 0.1271, 0.1271, 0.08946, 0.1835, 0.4238, 0.25, 0.4105, 0.3165, 0.4105, 0.3165, 0.4238, 0.25, 0.07623, 0.25, 0.08946, 0.1835, 0.08946, 0.1835, 0.07623, 0.25, 0.1875, 1.0, 0.25, 1.0, 0.25, 1.0, 0.1875, 1.0, 0.1875, 1.0, 0.25, 1.0, 0.25, 1.0, 0.1875, 1.0, 0.1875, 1.0, 0.25, 1.0, 0.25, 1.0, 0.1875, 1.0, 0.1875, 1.0, 0.25, 1.0, 0.25, 1.0, 0.1875, 1.0, 0.6875, 1.0, 0.75, 1.0, 0.75, 1.0, 0.6875, 1.0, 0.6875, 1.0, 0.75, 1.0, 0.75, 1.0, 0.6875, 1.0, 0.6875, 1.0, 0.75, 1.0, 0.75, 1.0, 0.6875, 1.0, 0.6875, 1.0, 0.75, 1.0, 0.75, 1.0, 0.6875, 1.0, 0.25, 1.0, 0.3125, 1.0, 0.3125, 1.0, 0.25, 1.0, 0.25, 1.0, 0.3125, 1.0, 0.3125, 1.0, 0.25, 1.0, 0.25, 1.0, 0.3125, 1.0, 0.3125, 1.0, 0.25, 1.0, 0.25, 1.0, 0.3125, 1.0, 0.3125, 1.0, 0.25, 1.0, 0.75, 1.0, 0.8125, 1.0, 0.8125, 1.0, 0.75, 1.0, 0.75, 1.0, 0.8125, 1.0, 0.8125, 1.0, 0.75, 1.0, 0.75, 1.0, 0.8125, 1.0, 0.8125, 1.0, 0.75, 1.0, 0.75, 1.0, 0.8125, 1.0, 0.8125, 1.0, 0.75, 1.0, 0.3125, 1.0, 0.375, 1.0, 0.375, 1.0, 0.3125, 1.0, 0.3125, 1.0, 0.375, 1.0, 0.375, 1.0, 0.3125, 1.0, 0.3125, 1.0, 0.375, 1.0, 0.375, 1.0, 0.3125, 1.0, 0.3125, 1.0, 0.375, 1.0, 0.375, 1.0, 0.3125, 1.0, 0.8125, 1.0, 0.875, 1.0, 0.875, 1.0, 0.8125, 1.0, 0.8125, 1.0, 0.875, 1.0, 0.875, 1.0, 0.8125, 1.0, 0.8125, 1.0, 0.875, 1.0, 0.875, 1.0, 0.8125, 1.0, 0.8125, 1.0, 0.875, 1.0, 0.875, 1.0, 0.8125, 1.0, 0.375, 1.0, 0.4375, 1.0, 0.4375, 1.0, 0.375, 1.0, 0.375, 1.0, 0.4375, 1.0, 0.4375, 1.0, 0.375, 1.0, 0.375, 1.0, 0.4375, 1.0, 0.4375, 1.0, 0.375, 1.0, 0.375, 1.0, 0.4375, 1.0, 0.4375, 1.0, 0.375, 1.0, 0.875, 1.0, 0.9375, 1.0, 0.9375, 1.0, 0.875, 1.0, 0.875, 1.0, 0.9375, 1.0, 0.9375, 1.0, 0.875, 1.0, 0.875, 1.0, 0.9375, 1.0, 0.9375, 1.0, 0.875, 1.0, 0.875, 1.0, 0.9375, 1.0, 0.9375, 1.0, 0.875, 1.0, 0.4375, 1.0, 0.5, 1.0, 0.5, 1.0, 0.4375, 1.0, 0.4375, 1.0, 0.5, 1.0, 0.5, 1.0, 0.4375, 1.0, 0.4375, 1.0, 0.5, 1.0, 0.5, 1.0, 0.4375, 1.0, 0.4375, 1.0, 0.5, 1.0, 0.5, 1.0, 0.4375, 1.0, 0.0, 1.0, 0.0625, 1.0, 0.0625, 1.0, 0.0, 1.0, 0.0, 1.0, 0.0625, 1.0, 0.0625, 1.0, 0.0, 1.0, 0.0, 1.0, 0.0625, 1.0, 0.0625, 1.0, 0.0, 1.0, 0.0, 1.0, 0.0625, 1.0, 0.0625, 1.0, 0.0, 1.0, 0.9375, 1.0, 1.0, 1.0, 1.0, 1.0, 0.9375, 1.0, 0.9375, 1.0, 1.0, 1.0, 1.0, 1.0, 0.9375, 1.0, 0.9375, 1.0, 1.0, 1.0, 1.0, 1.0, 0.9375, 1.0, 0.9375, 1.0, 1.0, 1.0, 1.0, 1.0, 0.9375, 1.0, 0.5, 1.0, 0.5625, 1.0, 0.5625, 1.0, 0.5, 1.0, 0.5, 1.0, 0.5625, 1.0, 0.5625, 1.0, 0.5, 1.0, 0.5, 1.0, 0.5625, 1.0, 0.5625, 1.0, 0.5, 1.0, 0.5, 1.0, 0.5625, 1.0, 0.5625, 1.0, 0.5, 1.0, 0.0625, 1.0, 0.125, 1.0, 0.125, 1.0, 0.0625, 1.0, 0.0625, 1.0, 0.125, 1.0, 0.125, 1.0, 0.0625, 1.0, 0.0625, 1.0, 0.125, 1.0, 0.125, 1.0, 0.0625, 1.0, 0.0625, 1.0, 0.125, 1.0, 0.125, 1.0, 0.0625, 1.0, 0.5625, 1.0, 0.625, 1.0, 0.625, 1.0, 0.5625, 1.0, 0.5625, 1.0, 0.625, 1.0, 0.625, 1.0, 0.5625, 1.0, 0.5625, 1.0, 0.625, 1.0, 0.625, 1.0, 0.5625, 1.0, 0.5625, 1.0, 0.625, 1.0, 0.625, 1.0, 0.5625, 1.0, 0.125, 1.0, 0.1875, 1.0, 0.1875, 1.0, 0.125, 1.0, 0.125, 1.0, 0.1875, 1.0, 0.1875, 1.0, 0.125, 1.0, 0.125, 1.0, 0.1875, 1.0, 0.1875, 1.0, 0.125, 1.0, 0.125, 1.0, 0.1875, 1.0, 0.1875, 1.0, 0.125, 1.0, 0.625, 1.0, 0.6875, 1.0, 0.6875, 1.0, 0.625, 1.0, 0.625, 1.0, 0.6875, 1.0, 0.6875, 1.0, 0.625, 1.0, 0.625, 1.0, 0.6875, 1.0, 0.6875, 1.0, 0.625, 1.0, 0.625, 1.0, 0.6875, 1.0, 0.6875, 1.0, 0.625, 1.0])
me_cylinder.materials.append(mat_lighthouse_primary)
me_cylinder.materials.append(mat_lighthouse_complementary)
me_cylinder.materials.append(mat_lighthouse_trim)
me_cylinder.materials.append(mat_lighthouse_light)
me_cylinder.update()
me_plane = bpy.data.meshes.new('Plane')
me_plane.from_pydata([(-1.0, -1.0, 0.0), (1.0, -1.0, 0.0), (-1.0, 1.0, 0.0), (1.0, 1.0, 0.0)], [], [(0, 1, 3, 2)])
_uv = me_plane.uv_layers.new(name='UVMap')
_uv.uv.foreach_set('vector', [0.0, 0.0, 1.0, 0.0, 1.0, 1.0, 0.0, 1.0])
me_plane.materials.append(mat_water)
me_plane.update()
me_icosphere = bpy.data.meshes.new('Icosphere')
me_icosphere.from_pydata([(-0.4232, -21.86, -1.462), (-3.595, -19.13, -5.398), (-12.89, -11.22, -0.06499), (-9.562, -9.782, -5.572), (11.8, -8.684, -0.5034), (5.648, -17.11, 0.02022), (0.4196, -21.6, -3.693), (7.597, -15.5, -0.9854), (1.387, -18.87, 1.185), (4.764, -15.16, 1.886), (-3.197, -16.48, 2.399), (0.2053, -19.47, -5.166), (-2.216, -19.46, 0.8783), (-5.441, -20.11, -1.145), (-8.988, 8.605, 1.876), (-19.35, 6.532, -1.626), (-19.06, 5.594, -3.365), (1.011, -14.4, 3.013), (7.842, -10.56, 1.367), (-2.331, -11.68, 3.447), (2.51, -7.823, 2.167), (-6.677, 3.971, 2.122), (-9.394, -4.215, -5.958), (-11.81, -11.72, -3.406), (-0.7484, -15.94, -5.549), (-15.04, -8.831, -2.51), (6.927, -7.563, -3.075), (-7.4, 0.636, -4.797), (-7.942, -17.74, -3.862), (-8.636, -12.59, 0.9478), (5.05, -16.09, -3.953), (-15.89, -4.906, -4.72), (-4.893, -8.12, 1.358), (-19.6, 0.4263, -0.7105), (5.346, -4.605, 2.285), (2.821, -1.82, 2.933), (7.172, 17.32, 3.636), (-9.523, 9.294, -4.378), (-17.53, 4.24, 0.9497), (-1.152, -2.617, 1.477), (12.45, 14.47, 5.809), (-5.856, 16.36, 0.1096), (0.217, 2.723, -2.116), (12.53, 15.79, -1.081), (9.33, 14.33, 5.816), (12.07, -3.342, 1.732), (5.355, 0.9291, 5.316), (1.683, 13.15, 5.381), (15.86, 3.619, 3.252), (1.373, 11.62, -2.69), (-2.699, 16.96, -1.694), (15.87, 4.986, -1.238), (-4.407, 12.24, -3.862), (7.608, 1.938, -2.948), (-7.933, 14.43, -3.577), (9.901, -8.855, -1.972), (-12.86, -8.641, 0.767), (-4.12, -21.14, -3.742), (-17.18, -6.094, -2.038), (2.641, 5.318, 5.793), (-14.87, 12.97, -1.529), (-12.76, -4.317, -5.801), (4.145, 15.83, 4.476), (-10.74, 13.67, 0.3634), (12.18, 2.026, -2.57), (-18.16, -2.641, -0.0979), (14.12, 10.58, -1.936), (15.04, 14.32, 1.521), (14.3, 3.96, 5.277), (2.539, 16.64, -1.632), (4.228, 18.06, 0.651), (12.7, 17.18, 1.423), (11.28, 6.643, 5.984), (11.26, 0.9071, 5.481), (14.53, 9.64, 5.912), (16.8, 4.8, 1.01), (10.74, 13.86, -2.434)], [], [(8, 17, 10), (45, 18, 4), (1, 24, 11), (30, 6, 11), (11, 6, 1), (6, 57, 1), (57, 0, 13), (56, 29, 32), (28, 1, 57), (3, 28, 23), (28, 2, 23), (3, 1, 28), (22, 24, 1), (3, 22, 1), (2, 25, 23), (29, 10, 19), (12, 0, 8), (18, 45, 34), (5, 6, 7), (18, 7, 4), (29, 19, 32), (4, 7, 55), (30, 26, 55), (30, 24, 26), (11, 24, 30), (30, 55, 7), (6, 5, 0), (6, 30, 7), (12, 13, 0), (57, 6, 0), (2, 13, 29), (8, 10, 12), (10, 29, 13), (9, 5, 7), (28, 57, 13), (28, 13, 2), (9, 8, 5), (10, 13, 12), (29, 56, 2), (49, 42, 52), (14, 63, 38), (63, 47, 41), (54, 16, 15), (16, 37, 61), (33, 15, 16), (37, 16, 54), (32, 38, 56), (34, 20, 18), (19, 18, 20), (7, 18, 9), (10, 17, 19), (17, 9, 18), (18, 19, 17), (8, 9, 17), (52, 42, 37), (31, 16, 61), (33, 38, 15), (61, 22, 3), (21, 14, 38), (38, 33, 65), (33, 16, 31), (39, 32, 20), (26, 27, 42), (31, 23, 25), (20, 32, 19), (2, 56, 58), (20, 34, 39), (61, 27, 22), (24, 27, 26), (38, 65, 56), (31, 25, 58), (24, 22, 27), (31, 61, 3), (58, 33, 31), (2, 58, 25), (31, 3, 23), (5, 8, 0), (32, 39, 38), (15, 60, 54), (33, 58, 65), (58, 56, 65), (15, 38, 60), (76, 69, 43), (54, 52, 37), (36, 71, 70), (61, 37, 27), (35, 39, 34), (39, 21, 38), (70, 50, 41), (60, 41, 50), (50, 69, 54), (42, 27, 37), (42, 49, 53), (67, 43, 71), (69, 76, 49), (52, 54, 49), (70, 41, 62), (50, 70, 69), (67, 51, 66), (49, 66, 64), (55, 51, 75), (46, 59, 21), (64, 53, 49), (34, 73, 46), (36, 62, 44), (71, 36, 40), (43, 66, 76), (69, 49, 54), (59, 14, 21), (44, 40, 36), (14, 59, 47), (34, 45, 73), (43, 67, 66), (68, 45, 48), (49, 76, 66), (35, 46, 21), (74, 48, 75), (51, 55, 64), (75, 51, 67), (72, 46, 73), (47, 63, 14), (4, 75, 48), (4, 55, 75), (70, 62, 36), (40, 44, 74), (75, 67, 74), (68, 74, 72), (35, 21, 39), (72, 47, 59), (43, 69, 70), (70, 71, 43), (44, 72, 74), (44, 62, 47), (68, 72, 73), (66, 51, 64), (48, 45, 4), (63, 41, 60), (46, 35, 34), (72, 59, 46), (50, 54, 60), (38, 63, 60), (42, 53, 26), (41, 47, 62), (67, 40, 74), (47, 72, 44), (45, 68, 73), (64, 26, 53), (26, 64, 55), (40, 67, 71), (74, 68, 48)])
_uv = me_icosphere.uv_layers.new(name='UVMap')
_uv.uv.foreach_set('vector', [0.0, 0.0, 0.0, 0.0, 0.0, 0.0, 0.0, 0.0, 0.0, 0.0, 0.0, 0.0, 0.0, 0.0, 0.0, 0.0, 0.0, 0.0, 0.0, 0.0, 0.0, 0.0, 0.0, 0.0, 0.0, 0.0, 0.0, 0.0, 0.0, 0.0, 0.0, 0.0, 0.0, 0.0, 0.0, 0.0, 0.0, 0.0, 0.0, 0.0, 0.0, 0.0, 0.0, 0.0, 0.0, 0.0, 0.0, 0.0, 0.0, 0.0, 0.0, 0.0, 0.0, 0.0, 0.0, 0.0, 0.0, 0.0, 0.0, 0.0, 0.0, 0.0, 0.0, 0.0, 0.0, 0.0, 0.0, 0.0, 0.0, 0.0, 0.0, 0.0, 0.0, 0.0, 0.0, 0.0, 0.0, 0.0, 0.0, 0.0, 0.0, 0.0, 0.0, 0.0, 0.0, 0.0, 0.0, 0.0, 0.0, 0.0, 0.0, 0.0, 0.0, 0.0, 0.0, 0.0, 0.0, 0.0, 0.0, 0.0, 0.0, 0.0, 0.0, 0.0, 0.0, 0.0, 0.0, 0.0, 0.0, 0.0, 0.0, 0.0, 0.0, 0.0, 0.0, 0.0, 0.0, 0.0, 0.0, 0.0, 0.0, 0.0, 0.0, 0.0, 0.0, 0.0, 0.0, 0.0, 0.0, 0.0, 0.0, 0.0, 0.0, 0.0, 0.0, 0.0, 0.0, 0.0, 0.0, 0.0, 0.0, 0.0, 0.0, 0.0, 0.0, 0.0, 0.0, 0.0, 0.0, 0.0, 0.0, 0.0, 0.0, 0.0, 0.0, 0.0, 0.0, 0.0, 0.0, 0.0, 0.0, 0.0, 0.0, 0.0, 0.0, 0.0, 0.0, 0.0, 0.0, 0.0, 0.0, 0.0, 0.0, 0.0, 0.0, 0.0, 0.0, 0.0, 0.0, 0.0, 0.0, 0.0, 0.0, 0.0, 0.0, 0.0, 0.0, 0.0, 0.0, 0.0, 0.0, 0.0, 0.0, 0.0, 0.0, 0.0, 0.0, 0.0, 0.0, 0.0, 0.0, 0.0, 0.0, 0.0, 0.0, 0.0, 0.0, 0.0, 0.0, 0.0, 0.0, 0.0, 0.0, 0.0, 0.0, 0.0, 0.0, 0.0, 0.0, 0.0, 0.0, 0.0, 0.0, 0.0, 0.0, 0.0, 0.0, 0.0, 0.0, 0.0, 0.0, 0.0, 0.0, 0.0, 0.0, 0.0, 0.0, 0.0, 0.0, 0.0, 0.0, 0.0, 0.0, 0.0, 0.0, 0.0, 0.0, 0.0, 0.0, 0.0, 0.0, 0.0, 0.0, 0.0, 0.0, 0.0, 0.0, 0.0, 0.0, 0.0, 0.0, 0.0, 0.0, 0.0, 0.0, 0.0, 0.0, 0.0, 0.0, 0.0, 0.0, 0.0, 0.0, 0.0, 0.0, 0.0, 0.0, 0.0, 0.0, 0.0, 0.0, 0.0, 0.0, 0.0, 0.0, 0.0, 0.0, 0.0, 0.0, 0.0, 0.0, 0.0, 0.0, 0.0, 0.0, 0.0, 0.0, 0.0, 0.0, 0.0, 0.0, 0.0, 0.0, 0.0, 0.0, 0.0, 0.0, 0.0, 0.0, 0.0, 0.0, 0.0, 0.0, 0.0, 0.0, 0.0, 0.0, 0.0, 0.0, 0.0, 0.0, 0.0, 0.0, 0.0, 0.0, 0.0, 0.0, 0.0, 0.0, 0.0, 0.0, 0.0, 0.0, 0.0, 0.0, 0.0, 0.0, 0.0, 0.0, 0.0, 0.0, 0.0, 0.0, 0.0, 0.0, 0.0, 0.0, 0.0, 0.0, 0.0, 0.0, 0.0, 0.0, 0.0, 0.0, 0.0, 0.0, 0.0, 0.0, 0.0, 0.0, 0.0, 0.0, 0.0, 0.0, 0.0, 0.0, 0.0, 0.0, 0.0, 0.0, 0.0, 0.0, 0.0, 0.0, 0.0, 0.0, 0.0, 0.0, 0.0, 0.0, 0.0, 0.0, 0.0, 0.0, 0.0, 0.0, 0.0, 0.0, 0.0, 0.0, 0.0, 0.0, 0.0, 0.0, 0.0, 0.0, 0.0, 0.0, 0.0, 0.0, 0.0, 0.0, 0.0, 0.0, 0.0, 0.0, 0.0, 0.0, 0.0, 0.0, 0.0, 0.0, 0.0, 0.0, 0.0, 0.0, 0.0, 0.0, 0.0, 0.0, 0.0, 0.0, 0.0, 0.0, 0.0, 0.0, 0.0, 0.0, 0.0, 0.0, 0.0, 0.0, 0.0, 0.0, 0.0, 0.0, 0.0, 0.0, 0.0, 0.0, 0.0, 0.0, 0.0, 0.0, 0.0, 0.0, 0.0, 0.0, 0.0, 0.0, 0.0, 0.0, 0.0, 0.0, 0.0, 0.0, 0.0, 0.0, 0.0, 0.0, 0.0, 0.0, 0.0, 0.0, 0.0, 0.0, 0.0, 0.0, 0.0, 0.0, 0.0, 0.0, 0.0, 0.0, 0.0, 0.0, 0.0, 0.0, 0.0, 0.0, 0.0, 0.0, 0.0, 0.0, 0.0, 0.0, 0.0, 0.0, 0.0, 0.0, 0.0, 0.0, 0.0, 0.0, 0.0, 0.0, 0.0, 0.0, 0.0, 0.0, 0.0, 0.0, 0.0, 0.0, 0.0, 0.0, 0.0, 0.0, 0.0, 0.0, 0.0, 0.0, 0.0, 0.0, 0.0, 0.0, 0.0, 0.0, 0.0, 0.0, 0.0, 0.0, 0.0, 0.0, 0.0, 0.0, 0.0, 0.0, 0.0, 0.0, 0.0, 0.0, 0.0, 0.0, 0.0, 0.0, 0.0, 0.0, 0.0, 0.0, 0.0, 0.0, 0.0, 0.0, 0.0, 0.0, 0.0, 0.0, 0.0, 0.0, 0.0, 0.0, 0.0, 0.0, 0.0, 0.0, 0.0, 0.0, 0.0, 0.0, 0.0, 0.0, 0.0, 0.0, 0.0, 0.0, 0.0, 0.0, 0.0, 0.0, 0.0, 0.0, 0.0, 0.0, 0.0, 0.0, 0.0, 0.0, 0.0, 0.0, 0.0, 0.0, 0.0, 0.0, 0.0, 0.0, 0.0, 0.0, 0.0, 0.0, 0.0, 0.0, 0.0, 0.0, 0.0, 0.0, 0.0, 0.0, 0.0, 0.0, 0.0, 0.0, 0.0, 0.0, 0.0, 0.0, 0.0, 0.0, 0.0, 0.0, 0.0, 0.0, 0.0, 0.0, 0.0, 0.0, 0.0, 0.0, 0.0, 0.0, 0.0, 0.0, 0.0, 0.0, 0.0, 0.0, 0.0, 0.0, 0.0, 0.0, 0.0, 0.0, 0.0, 0.0, 0.0, 0.0, 0.0, 0.0, 0.0, 0.0, 0.0, 0.0, 0.0, 0.0, 0.0, 0.0, 0.0, 0.0, 0.0, 0.0, 0.0, 0.0, 0.0, 0.0, 0.0, 0.0, 0.0, 0.0, 0.0, 0.0, 0.0, 0.0, 0.0, 0.0, 0.0, 0.0, 0.0, 0.0, 0.0, 0.0, 0.0, 0.0, 0.0, 0.0, 0.0, 0.0, 0.0, 0.0, 0.0, 0.0, 0.0, 0.0, 0.0, 0.0, 0.0, 0.0, 0.0, 0.0, 0.0, 0.0, 0.0, 0.0, 0.0, 0.0, 0.0, 0.0, 0.0, 0.0, 0.0, 0.0, 0.0, 0.0, 0.0, 0.0, 0.0, 0.0, 0.0, 0.0, 0.0, 0.0, 0.0, 0.0, 0.0, 0.0, 0.0, 0.0, 0.0, 0.0, 0.0, 0.0, 0.0, 0.0, 0.0, 0.0, 0.0, 0.0, 0.0, 0.0, 0.0, 0.0, 0.0, 0.0, 0.0, 0.0, 0.0, 0.0, 0.0, 0.0, 0.0, 0.0, 0.0, 0.0, 0.0, 0.0, 0.0, 0.0, 0.0, 0.0, 0.0, 0.0, 0.0, 0.0, 0.0, 0.0, 0.0, 0.0, 0.0, 0.0, 0.0, 0.0, 0.0, 0.0, 0.0, 0.0, 0.0, 0.0, 0.0, 0.0, 0.0, 0.0, 0.0, 0.0, 0.0, 0.0, 0.0, 0.0, 0.0, 0.0, 0.0, 0.0, 0.0, 0.0, 0.0, 0.0, 0.0, 0.0, 0.0, 0.0, 0.0, 0.0, 0.0, 0.0, 0.0, 0.0, 0.0, 0.0, 0.0, 0.0, 0.0, 0.0, 0.0, 0.0, 0.0, 0.0, 0.0, 0.0, 0.0, 0.0, 0.0, 0.0, 0.0, 0.0, 0.0, 0.0, 0.0, 0.0, 0.0, 0.0, 0.0, 0.0, 0.0, 0.0, 0.0, 0.0, 0.0, 0.0, 0.0, 0.0, 0.0, 0.0, 0.0, 0.0, 0.0, 0.0, 0.0, 0.0, 0.0, 0.0, 0.0, 0.0, 0.0, 0.0, 0.0, 0.0, 0.0, 0.0, 0.0, 0.0, 0.0, 0.0, 0.0, 0.0, 0.0, 0.0, 0.0, 0.0, 0.0, 0.0, 0.0, 0.0, 0.0, 0.0, 0.0, 0.0, 0.0, 0.0, 0.0, 0.0, 0.0, 0.0, 0.0, 0.0, 0.0, 0.0, 0.0, 0.0, 0.0, 0.0, 0.0, 0.0, 0.0, 0.0, 0.0, 0.0, 0.0, 0.0, 0.0, 0.0, 0.0, 0.0, 0.0, 0.0, 0.0, 0.0, 0.0, 0.0, 0.0, 0.0, 0.0])
me_icosphere.materials.append(mat_rock)
me_icosphere.update()
me_cube_002 = bpy.data.meshes.new('Cube.002')
me_cube_002.from_pydata([(-1.0, -1.0, -0.1423), (-1.0, -1.0, 1.858), (-1.0, 1.0, -0.1423), (-1.0, 1.0, 1.858), (1.0, -1.0, -0.1423), (1.0, -1.0, 1.858), (1.0, 1.0, -0.1423), (1.0, 1.0, 1.858), (-1.907e-06, 1.0, -0.1423), (-1.907e-06, 1.0, 2.858), (-1.907e-06, -1.0, -0.1423), (-1.907e-06, -1.0, 2.858)], [], [(0, 1, 3, 2), (8, 9, 7, 6), (6, 7, 5, 4), (10, 11, 1, 0), (8, 6, 4, 10), (9, 3, 1, 11), (7, 9, 11, 5), (2, 8, 10, 0), (4, 5, 11, 10), (2, 3, 9, 8)])
me_cube_002.polygons.foreach_set('material_index', [0, 0, 0, 0, 0, 1, 1, 0, 0, 0])
_uv = me_cube_002.uv_layers.new(name='UVMap')
_uv.uv.foreach_set('vector', [0.375, 0.0, 0.625, 0.0, 0.625, 0.25, 0.375, 0.25, 0.375, 0.375, 0.625, 0.375, 0.625, 0.5, 0.375, 0.5, 0.375, 0.5, 0.625, 0.5, 0.625, 0.75, 0.375, 0.75, 0.375, 0.875, 0.625, 0.875, 0.625, 1.0, 0.375, 1.0, 0.25, 0.5, 0.375, 0.5, 0.375, 0.75, 0.25, 0.75, 0.75, 0.5, 0.875, 0.5, 0.875, 0.75, 0.75, 0.75, 0.625, 0.5, 0.75, 0.5, 0.75, 0.75, 0.625, 0.75, 0.125, 0.5, 0.25, 0.5, 0.25, 0.75, 0.125, 0.75, 0.375, 0.75, 0.625, 0.75, 0.625, 0.875, 0.375, 0.875, 0.375, 0.25, 0.625, 0.25, 0.625, 0.375, 0.375, 0.375])
me_cube_002.materials.append(mat_house_wall)
me_cube_002.materials.append(mat_house_roof)
me_cube_002.update()
me_cube_005 = bpy.data.meshes.new('Cube.005')
me_cube_005.from_pydata([(-1.0, -1.0, -0.1445), (-1.0, -1.0, 0.8555), (-1.0, 1.0, -0.1445), (-1.0, 1.0, 0.8555), (1.0, -1.0, -0.1445), (1.0, -1.0, 0.8555), (1.0, 1.0, -0.1445), (1.0, 1.0, 0.8555), (1.907e-06, 1.0, -0.1445), (1.907e-06, 1.0, 1.855), (1.907e-06, -1.0, -0.1445), (1.907e-06, -1.0, 1.855)], [], [(0, 1, 3, 2), (8, 9, 7, 6), (6, 7, 5, 4), (10, 11, 1, 0), (8, 6, 4, 10), (9, 3, 1, 11), (7, 9, 11, 5), (2, 8, 10, 0), (4, 5, 11, 10), (2, 3, 9, 8)])
me_cube_005.polygons.foreach_set('material_index', [0, 0, 0, 0, 0, 1, 1, 0, 0, 0])
_uv = me_cube_005.uv_layers.new(name='UVMap')
_uv.uv.foreach_set('vector', [0.375, 0.0, 0.625, 0.0, 0.625, 0.25, 0.375, 0.25, 0.375, 0.375, 0.625, 0.375, 0.625, 0.5, 0.375, 0.5, 0.375, 0.5, 0.625, 0.5, 0.625, 0.75, 0.375, 0.75, 0.375, 0.875, 0.625, 0.875, 0.625, 1.0, 0.375, 1.0, 0.25, 0.5, 0.375, 0.5, 0.375, 0.75, 0.25, 0.75, 0.75, 0.5, 0.875, 0.5, 0.875, 0.75, 0.75, 0.75, 0.625, 0.5, 0.75, 0.5, 0.75, 0.75, 0.625, 0.75, 0.125, 0.5, 0.25, 0.5, 0.25, 0.75, 0.125, 0.75, 0.375, 0.75, 0.625, 0.75, 0.625, 0.875, 0.375, 0.875, 0.375, 0.25, 0.625, 0.25, 0.625, 0.375, 0.375, 0.375])
me_cube_005.materials.append(mat_house_wall)
me_cube_005.materials.append(mat_house_roof)
me_cube_005.update()
me_cube_006 = bpy.data.meshes.new('Cube.006')
me_cube_006.from_pydata([(-1.0, -3.0, -0.1423), (-1.0, -3.0, 1.858), (-1.0, 1.0, -0.1423), (-1.0, 1.0, 1.858), (1.0, -3.0, -0.1423), (1.0, -3.0, 1.858), (1.0, 1.0, -0.1423), (1.0, 1.0, 1.858), (-4.768e-07, 1.0, -0.1423), (-4.768e-07, 1.0, 2.858), (-4.768e-07, -3.0, -0.1423), (-4.768e-07, -3.0, 2.858), (-1.0, -1.0, -0.1423), (-1.0, -1.0, 1.858), (1.0, -1.0, -0.1423), (1.0, -1.0, 1.858), (-4.768e-07, -1.0, 2.858), (-4.768e-07, -1.0, -0.1423), (1.0, 1.0, -0.1423), (1.0, 1.0, 1.858), (1.0, 1.0, 1.858), (1.0, 1.0, -0.1423), (1.0, -1.0, -0.1423), (1.0, -1.0, 1.858), (2.0, 1.0, 0.8577), (2.0, 1.0, -0.1423), (2.0, -1.0, -0.1423), (2.0, -1.0, 0.8577)], [], [(12, 13, 3, 2), (8, 9, 7, 6), (14, 15, 5, 4), (10, 11, 1, 0), (17, 14, 4, 10), (16, 13, 1, 11), (15, 16, 11, 5), (12, 17, 10, 0), (4, 5, 11, 10), (2, 3, 9, 8), (2, 8, 17, 12), (7, 9, 16, 15), (9, 3, 13, 16), (8, 6, 14, 17), (6, 7, 20, 21), (0, 1, 13, 12), (7, 6, 18, 19), (20, 23, 27, 24), (14, 6, 21, 22), (7, 15, 23, 20), (15, 14, 22, 23), (25, 24, 27, 26), (21, 20, 24, 25), (23, 22, 26, 27), (22, 21, 25, 26)])
me_cube_006.polygons.foreach_set('material_index', [0, 0, 0, 0, 0, 1, 1, 0, 0, 0, 0, 1, 1, 0, 0, 0, 0, 1, 0, 0, 0, 0, 0, 0, 0])
_uv = me_cube_006.uv_layers.new(name='UVMap')
_uv.uv.foreach_set('vector', [0.375, 0.125, 0.625, 0.125, 0.625, 0.25, 0.375, 0.25, 0.375, 0.375, 0.625, 0.375, 0.625, 0.5, 0.375, 0.5, 0.375, 0.625, 0.625, 0.625, 0.625, 0.75, 0.375, 0.75, 0.375, 0.875, 0.625, 0.875, 0.625, 1.0, 0.375, 1.0, 0.25, 0.625, 0.375, 0.625, 0.375, 0.75, 0.25, 0.75, 0.75, 0.625, 0.875, 0.625, 0.875, 0.75, 0.75, 0.75, 0.625, 0.625, 0.75, 0.625, 0.75, 0.75, 0.625, 0.75, 0.125, 0.625, 0.25, 0.625, 0.25, 0.75, 0.125, 0.75, 0.375, 0.75, 0.625, 0.75, 0.625, 0.875, 0.375, 0.875, 0.375, 0.25, 0.625, 0.25, 0.625, 0.375, 0.375, 0.375, 0.125, 0.5, 0.25, 0.5, 0.25, 0.625, 0.125, 0.625, 0.625, 0.5, 0.75, 0.5, 0.75, 0.625, 0.625, 0.625, 0.75, 0.5, 0.875, 0.5, 0.875, 0.625, 0.75, 0.625, 0.25, 0.5, 0.375, 0.5, 0.375, 0.625, 0.25, 0.625, 0.375, 0.5, 0.625, 0.5, 0.625, 0.5, 0.375, 0.5, 0.375, 0.0, 0.625, 0.0, 0.625, 0.125, 0.375, 0.125, 0.625, 0.5, 0.375, 0.5, 0.375, 0.5, 0.625, 0.5, 0.625, 0.5, 0.625, 0.625, 0.625, 0.625, 0.625, 0.5, 0.375, 0.625, 0.375, 0.5, 0.375, 0.5, 0.375, 0.625, 0.625, 0.5, 0.625, 0.625, 0.625, 0.625, 0.625, 0.5, 0.625, 0.625, 0.375, 0.625, 0.375, 0.625, 0.625, 0.625, 0.375, 0.5, 0.625, 0.5, 0.625, 0.625, 0.375, 0.625, 0.375, 0.5, 0.625, 0.5, 0.625, 0.5, 0.375, 0.5, 0.625, 0.625, 0.375, 0.625, 0.375, 0.625, 0.625, 0.625, 0.375, 0.625, 0.375, 0.5, 0.375, 0.5, 0.375, 0.625])
me_cube_006.materials.append(mat_house_wall)
me_cube_006.materials.append(mat_house_roof)
me_cube_006.update()
me_cube_008 = bpy.data.meshes.new('Cube.008')
me_cube_008.from_pydata([(-1.0, -1.0, -0.1423), (-1.0, -1.0, 1.858), (-1.0, 1.0, -0.1423), (-1.0, 1.0, 1.858), (1.0, -1.0, -0.1423), (1.0, -1.0, 1.858), (1.0, 1.0, -0.1423), (1.0, 1.0, 1.858), (9.537e-07, 1.0, -0.1423), (9.537e-07, 1.0, 2.858), (9.537e-07, -1.0, -0.1423), (9.537e-07, -1.0, 2.858), (-1.0, -1.0, 1.358), (-1.0, 1.0, 1.358), (1.0, 1.0, 1.358), (1.0, -1.0, 1.358), (9.537e-07, -1.0, 1.358), (9.537e-07, 1.0, 1.358), (-3.0, 1.0, -0.1423), (-3.0, -1.0, -0.1423), (-3.0, 1.0, 1.358), (-3.0, -1.0, 1.358), (-1.0, -1.907e-06, -0.1423), (-1.0, -1.907e-06, 1.858), (1.0, -1.907e-06, -0.1423), (1.0, -1.907e-06, 1.858), (9.537e-07, -1.907e-06, 2.858), (9.537e-07, -1.907e-06, -0.1423), (1.0, -1.907e-06, 1.358), (-1.0, -1.907e-06, 1.858), (-3.0, -1.907e-06, -0.1423), (-3.0, -1.907e-06, 1.858), (1.0, -1.5, 1.358), (1.0, -1.5, -0.1423), (9.537e-07, -1.5, -0.1423), (-1.0, -1.5, -0.1423), (9.537e-07, -1.5, 1.358), (-1.0, -1.5, 1.358), (1.0, -1.0, 1.858), (9.537e-07, -1.0, 1.858), (-1.0, -1.0, 1.858), (1.0, -1.5, 1.358), (9.537e-07, -1.5, 1.358), (-1.0, -1.5, 1.358)], [], [(29, 23, 3, 13), (17, 9, 7, 14), (28, 25, 5, 15), (16, 11, 1, 12), (27, 24, 4, 10), (26, 23, 1, 11), (25, 26, 11, 5), (22, 27, 10, 0), (15, 5, 11, 16), (13, 3, 9, 17), (2, 13, 17, 8), (16, 12, 40, 39), (10, 4, 33, 34), (24, 28, 15, 4), (8, 17, 14, 6), (22, 0, 19, 30), (30, 31, 20, 18), (0, 12, 21, 19), (29, 13, 20, 31), (13, 2, 18, 20), (12, 29, 31, 21), (19, 21, 31, 30), (2, 22, 30, 18), (6, 14, 28, 24), (2, 8, 27, 22), (7, 9, 26, 25), (9, 3, 23, 26), (8, 6, 24, 27), (14, 7, 25, 28), (12, 1, 23, 29), (33, 32, 36, 34), (34, 36, 37, 35), (4, 15, 32, 33), (12, 0, 35, 37), (36, 32, 41, 42), (0, 10, 34, 35), (39, 40, 43, 42), (38, 39, 42, 41), (32, 15, 38, 41), (12, 37, 43, 40), (37, 36, 42, 43), (15, 16, 39, 38)])
me_cube_008.polygons.foreach_set('material_index', [0, 0, 0, 0, 0, 1, 1, 0, 0, 0, 0, 0, 0, 0, 0, 0, 0, 0, 1, 0, 1, 0, 0, 0, 0, 1, 1, 0, 0, 0, 0, 0, 0, 0, 0, 0, 1, 1, 0, 0, 0, 0])
_uv = me_cube_008.uv_layers.new(name='UVMap')
_uv.uv.foreach_set('vector', [0.5, 0.125, 0.625, 0.125, 0.625, 0.25, 0.5, 0.25, 0.5, 0.375, 0.625, 0.375, 0.625, 0.5, 0.5, 0.5, 0.5, 0.625, 0.625, 0.625, 0.625, 0.75, 0.5, 0.75, 0.5, 0.875, 0.625, 0.875, 0.625, 1.0, 0.5, 1.0, 0.25, 0.625, 0.375, 0.625, 0.375, 0.75, 0.25, 0.75, 0.75, 0.625, 0.875, 0.625, 0.875, 0.75, 0.75, 0.75, 0.625, 0.625, 0.75, 0.625, 0.75, 0.75, 0.625, 0.75, 0.125, 0.625, 0.25, 0.625, 0.25, 0.75, 0.125, 0.75, 0.5, 0.75, 0.625, 0.75, 0.625, 0.875, 0.5, 0.875, 0.5, 0.25, 0.625, 0.25, 0.625, 0.375, 0.5, 0.375, 0.375, 0.25, 0.5, 0.25, 0.5, 0.375, 0.375, 0.375, 0.5, 0.875, 0.5, 1.0, 0.5, 1.0, 0.5, 0.875, 0.25, 0.75, 0.375, 0.75, 0.375, 0.75, 0.25, 0.75, 0.375, 0.625, 0.5, 0.625, 0.5, 0.75, 0.375, 0.75, 0.375, 0.375, 0.5, 0.375, 0.5, 0.5, 0.375, 0.5, 0.125, 0.625, 0.125, 0.75, 0.125, 0.75, 0.125, 0.625, 0.375, 0.125, 0.5, 0.125, 0.5, 0.25, 0.375, 0.25, 0.375, 1.0, 0.5, 1.0, 0.5, 1.0, 0.375, 1.0, 0.5, 0.125, 0.5, 0.25, 0.5, 0.25, 0.5, 0.125, 0.5, 0.25, 0.375, 0.25, 0.375, 0.25, 0.5, 0.25, 0.5, 0.0, 0.5, 0.125, 0.5, 0.125, 0.5, 0.0, 0.375, 0.0, 0.5, 0.0, 0.5, 0.125, 0.375, 0.125, 0.125, 0.5, 0.125, 0.625, 0.125, 0.625, 0.125, 0.5, 0.375, 0.5, 0.5, 0.5, 0.5, 0.625, 0.375, 0.625, 0.125, 0.5, 0.25, 0.5, 0.25, 0.625, 0.125, 0.625, 0.625, 0.5, 0.75, 0.5, 0.75, 0.625, 0.625, 0.625, 0.75, 0.5, 0.875, 0.5, 0.875, 0.625, 0.75, 0.625, 0.25, 0.5, 0.375, 0.5, 0.375, 0.625, 0.25, 0.625, 0.5, 0.5, 0.625, 0.5, 0.625, 0.625, 0.5, 0.625, 0.5, 0.0, 0.625, 0.0, 0.625, 0.125, 0.5, 0.125, 0.375, 0.75, 0.5, 0.75, 0.5, 0.875, 0.375, 0.875, 0.375, 0.875, 0.5, 0.875, 0.5, 1.0, 0.375, 1.0, 0.375, 0.75, 0.5, 0.75, 0.5, 0.75, 0.375, 0.75, 0.5, 1.0, 0.375, 1.0, 0.375, 1.0, 0.5, 1.0, 0.5, 0.875, 0.5, 0.75, 0.5, 0.75, 0.5, 0.875, 0.125, 0.75, 0.25, 0.75, 0.25, 0.75, 0.125, 0.75, 0.5, 0.875, 0.5, 1.0, 0.5, 1.0, 0.5, 0.875, 0.5, 0.75, 0.5, 0.875, 0.5, 0.875, 0.5, 0.75, 0.5, 0.75, 0.5, 0.75, 0.5, 0.75, 0.5, 0.75, 0.5, 1.0, 0.5, 1.0, 0.5, 1.0, 0.5, 1.0, 0.5, 1.0, 0.5, 0.875, 0.5, 0.875, 0.5, 1.0, 0.5, 0.75, 0.5, 0.875, 0.5, 0.875, 0.5, 0.75])
me_cube_008.materials.append(mat_house_wall)
me_cube_008.materials.append(mat_house_roof)
me_cube_008.update()
me_cube_009 = bpy.data.meshes.new('Cube.009')
me_cube_009.from_pydata([(-1.0, -1.0, -0.1423), (-1.0, -1.0, 1.858), (-1.0, 1.0, -0.1423), (-1.0, 1.0, 1.858), (1.0, -1.0, -0.1423), (1.0, -1.0, 1.858), (1.0, 1.0, -0.1423), (1.0, 1.0, 1.858), (-1.907e-06, 1.0, -0.1423), (-1.907e-06, 1.0, 2.858), (-1.907e-06, -1.0, -0.1423), (-1.907e-06, -1.0, 2.858), (-1.0, -1.0, 0.8577), (-1.0, 1.0, 0.8577), (1.0, 1.0, 0.8577), (1.0, -1.0, 0.8577), (-1.907e-06, -1.0, 0.8577), (-1.907e-06, 1.0, 0.8577), (-2.0, 1.0, -0.1423), (-2.0, -1.0, -0.1423), (-2.0, 1.0, 0.8577), (-2.0, -1.0, 0.8577), (-1.0, -3.815e-06, -0.1423), (-1.0, -3.815e-06, 1.858), (1.0, -3.815e-06, -0.1423), (1.0, -3.815e-06, 1.858), (-1.907e-06, -3.815e-06, 2.858), (-1.907e-06, -3.815e-06, -0.1423), (1.0, -3.815e-06, 0.8577), (-1.0, -3.815e-06, 1.358), (-2.0, -3.815e-06, -0.1423), (-2.0, -3.815e-06, 1.358)], [], [(29, 23, 3, 13), (17, 9, 7, 14), (28, 25, 5, 15), (16, 11, 1, 12), (27, 24, 4, 10), (26, 23, 1, 11), (25, 26, 11, 5), (22, 27, 10, 0), (15, 5, 11, 16), (13, 3, 9, 17), (2, 13, 17, 8), (4, 15, 16, 10), (10, 16, 12, 0), (24, 28, 15, 4), (8, 17, 14, 6), (22, 0, 19, 30), (30, 31, 20, 18), (0, 12, 21, 19), (29, 13, 20, 31), (13, 2, 18, 20), (12, 29, 31, 21), (19, 21, 31, 30), (2, 22, 30, 18), (6, 14, 28, 24), (2, 8, 27, 22), (7, 9, 26, 25), (9, 3, 23, 26), (8, 6, 24, 27), (14, 7, 25, 28), (12, 1, 23, 29)])
me_cube_009.polygons.foreach_set('material_index', [0, 0, 0, 0, 0, 1, 1, 0, 0, 0, 0, 0, 0, 0, 0, 0, 0, 0, 1, 0, 1, 0, 0, 0, 0, 1, 1, 0, 0, 0])
_uv = me_cube_009.uv_layers.new(name='UVMap')
_uv.uv.foreach_set('vector', [0.5, 0.125, 0.625, 0.125, 0.625, 0.25, 0.5, 0.25, 0.5, 0.375, 0.625, 0.375, 0.625, 0.5, 0.5, 0.5, 0.5, 0.625, 0.625, 0.625, 0.625, 0.75, 0.5, 0.75, 0.5, 0.875, 0.625, 0.875, 0.625, 1.0, 0.5, 1.0, 0.25, 0.625, 0.375, 0.625, 0.375, 0.75, 0.25, 0.75, 0.75, 0.625, 0.875, 0.625, 0.875, 0.75, 0.75, 0.75, 0.625, 0.625, 0.75, 0.625, 0.75, 0.75, 0.625, 0.75, 0.125, 0.625, 0.25, 0.625, 0.25, 0.75, 0.125, 0.75, 0.5, 0.75, 0.625, 0.75, 0.625, 0.875, 0.5, 0.875, 0.5, 0.25, 0.625, 0.25, 0.625, 0.375, 0.5, 0.375, 0.375, 0.25, 0.5, 0.25, 0.5, 0.375, 0.375, 0.375, 0.375, 0.75, 0.5, 0.75, 0.5, 0.875, 0.375, 0.875, 0.375, 0.875, 0.5, 0.875, 0.5, 1.0, 0.375, 1.0, 0.375, 0.625, 0.5, 0.625, 0.5, 0.75, 0.375, 0.75, 0.375, 0.375, 0.5, 0.375, 0.5, 0.5, 0.375, 0.5, 0.125, 0.625, 0.125, 0.75, 0.125, 0.75, 0.125, 0.625, 0.375, 0.125, 0.5, 0.125, 0.5, 0.25, 0.375, 0.25, 0.375, 1.0, 0.5, 1.0, 0.5, 1.0, 0.375, 1.0, 0.5, 0.125, 0.5, 0.25, 0.5, 0.25, 0.5, 0.125, 0.5, 0.25, 0.375, 0.25, 0.375, 0.25, 0.5, 0.25, 0.5, 0.0, 0.5, 0.125, 0.5, 0.125, 0.5, 0.0, 0.375, 0.0, 0.5, 0.0, 0.5, 0.125, 0.375, 0.125, 0.125, 0.5, 0.125, 0.625, 0.125, 0.625, 0.125, 0.5, 0.375, 0.5, 0.5, 0.5, 0.5, 0.625, 0.375, 0.625, 0.125, 0.5, 0.25, 0.5, 0.25, 0.625, 0.125, 0.625, 0.625, 0.5, 0.75, 0.5, 0.75, 0.625, 0.625, 0.625, 0.75, 0.5, 0.875, 0.5, 0.875, 0.625, 0.75, 0.625, 0.25, 0.5, 0.375, 0.5, 0.375, 0.625, 0.25, 0.625, 0.5, 0.5, 0.625, 0.5, 0.625, 0.625, 0.5, 0.625, 0.5, 0.0, 0.625, 0.0, 0.625, 0.125, 0.5, 0.125])
me_cube_009.materials.append(mat_house_wall)
me_cube_009.materials.append(mat_house_roof)
me_cube_009.update()
me_cube_001 = bpy.data.meshes.new('Cube.001')
me_cube_001.from_pydata([(-1.0, -1.0, -0.1423), (-1.0, -1.0, 1.858), (-1.0, 1.0, -0.1423), (-1.0, 1.0, 1.858), (1.0, -1.0, -0.1423), (1.0, -1.0, 1.858), (1.0, 1.0, -0.1423), (1.0, 1.0, 1.858), (0.0, 1.0, -0.1423), (0.0, 1.0, 2.858), (0.0, -1.0, -0.1423), (0.0, -1.0, 2.858), (-1.0, -1.0, 0.8577), (-1.0, 1.0, 0.8577), (1.0, 1.0, 0.8577), (1.0, -1.0, 0.8577), (0.0, -1.0, 0.8577), (-5.0, 1.0, -0.1423), (-3.0, 1.0, -0.1423), (-3.0, -1.0, -0.1423), (-3.0, 1.0, 0.8577), (-3.0, -1.0, 0.8577), (-1.0, 3.0, 0.8577), (-1.0, 3.0, -0.1423), (0.0, 3.0, -0.1423), (0.0, 3.0, 2.858), (1.0, 3.0, 1.858), (1.0, 3.0, 0.8577), (1.0, 3.0, -0.1423), (-1.0, 3.0, 1.858), (0.0, 3.0, 0.8577), (-5.0, -1.0, -0.1423), (-5.0, 1.0, 0.8577), (-5.0, -1.0, 0.8577), (-3.0, -1.0, 0.8577), (-3.0, 1.0, 0.8577), (-5.0, -1.0, 0.8577), (-5.0, 1.0, 0.8577), (-3.0, -1.0, 1.358), (-3.0, 1.0, 1.358), (-5.0, -1.0, 1.358), (-5.0, 1.0, 1.358), (-1.0, -1.907e-06, -0.1423), (-1.0, -1.907e-06, 1.858), (1.0, -1.907e-06, -0.1423), (1.0, -1.907e-06, 1.858), (0.0, -1.907e-06, 2.858), (0.0, -1.907e-06, -0.1423), (1.0, -1.907e-06, 0.8577), (-1.0, -1.907e-06, 1.358), (-3.0, -1.907e-06, -0.1423), (-3.0, -1.907e-06, 1.358), (-5.0, -1.907e-06, -0.1423), (-5.0, -1.907e-06, 0.8577), (-3.0, -1.907e-06, 0.8577), (-5.0, -1.907e-06, 0.8577), (-3.0, -1.907e-06, 1.358), (-5.0, -1.907e-06, 1.358), (-4.0, 1.0, 0.8577), (-4.0, -1.0, 0.8577), (-4.0, 1.0, -0.1423), (-4.0, -1.0, -0.1423), (-4.0, 1.0, 0.8577), (-4.0, -1.0, 0.8577), (-4.0, 1.0, 1.858), (-4.0, -1.0, 1.858), (-4.0, -1.907e-06, 1.858), (-4.0, -1.907e-06, -0.1423), (-3.0, 2.0, 0.8577), (-3.0, 2.0, -0.1423), (-5.0, 2.0, 0.8577), (-5.0, 2.0, -0.1423), (-4.0, 2.0, 0.8577), (-4.0, 2.0, -0.1423), (-4.0, 2.0, 0.8577), (-5.0, 2.0, 0.8577), (-4.0, 2.0, 1.858), (-5.0, 2.0, 1.358), (-3.0, 2.0, 1.358), (-3.0, 2.0, 0.8577)], [], [(49, 43, 3, 13), (9, 7, 26, 25), (48, 45, 5, 15), (16, 11, 1, 12), (47, 44, 4, 10), (46, 43, 1, 11), (45, 46, 11, 5), (42, 47, 10, 0), (15, 5, 11, 16), (7, 14, 27, 26), (3, 9, 25, 29), (4, 15, 16, 10), (10, 16, 12, 0), (44, 48, 15, 4), (8, 2, 23, 24), (42, 0, 19, 50), (53, 33, 36, 55), (0, 12, 21, 19), (49, 13, 20, 51), (13, 2, 18, 20), (30, 25, 26, 27), (22, 29, 25, 30), (23, 22, 30, 24), (24, 30, 27, 28), (2, 13, 22, 23), (6, 8, 24, 28), (13, 3, 29, 22), (14, 6, 28, 27), (52, 53, 32, 17), (39, 35, 79, 78), (61, 59, 33, 31), (67, 61, 31, 52), (18, 60, 73, 69), (51, 20, 35, 54), (58, 32, 37, 62), (59, 21, 34, 63), (66, 64, 41, 57), (54, 35, 39, 56), (63, 34, 38, 65), (55, 36, 40, 57), (37, 55, 57, 41), (34, 54, 56, 38), (65, 66, 57, 40), (21, 51, 54, 34), (60, 67, 52, 17), (31, 33, 53, 52), (12, 49, 51, 21), (32, 53, 55, 37), (2, 42, 50, 18), (6, 14, 48, 44), (2, 8, 47, 42), (7, 9, 46, 45), (9, 3, 43, 46), (8, 6, 44, 47), (14, 7, 45, 48), (12, 1, 43, 49), (18, 50, 67, 60), (38, 56, 66, 65), (36, 63, 65, 40), (56, 39, 64, 66), (33, 59, 63, 36), (20, 58, 62, 35), (62, 37, 75, 74), (50, 19, 61, 67), (19, 21, 59, 61), (37, 41, 77, 75), (72, 73, 71, 70), (74, 75, 77, 76), (79, 74, 76, 78), (68, 69, 73, 72), (32, 58, 72, 70), (64, 39, 78, 76), (20, 18, 69, 68), (17, 32, 70, 71), (41, 64, 76, 77), (58, 20, 68, 72), (35, 62, 74, 79), (60, 17, 71, 73)])
me_cube_001.polygons.foreach_set('material_index', [0, 1, 0, 0, 0, 1, 1, 0, 0, 0, 1, 0, 0, 0, 0, 0, 0, 0, 1, 0, 0, 0, 0, 0, 0, 0, 0, 0, 0, 0, 0, 0, 0, 0, 0, 0, 1, 0, 0, 0, 0, 0, 1, 0, 0, 0, 1, 0, 0, 0, 0, 1, 1, 0, 0, 0, 0, 1, 0, 1, 0, 0, 0, 0, 0, 0, 0, 0, 0, 0, 0, 1, 0, 0, 1, 0, 0, 0])
_uv = me_cube_001.uv_layers.new(name='UVMap')
_uv.uv.foreach_set('vector', [0.5, 0.125, 0.625, 0.125, 0.625, 0.25, 0.5, 0.25, 0.75, 0.5, 0.625, 0.5, 0.625, 0.5, 0.75, 0.5, 0.5, 0.625, 0.625, 0.625, 0.625, 0.75, 0.5, 0.75, 0.4583, 0.875, 0.625, 0.875, 0.625, 1.0, 0.5, 1.0, 0.25, 0.625, 0.375, 0.625, 0.375, 0.75, 0.25, 0.75, 0.75, 0.625, 0.875, 0.625, 0.875, 0.75, 0.75, 0.75, 0.625, 0.625, 0.75, 0.625, 0.75, 0.75, 0.625, 0.75, 0.125, 0.625, 0.25, 0.625, 0.25, 0.75, 0.125, 0.75, 0.5, 0.75, 0.625, 0.75, 0.625, 0.875, 0.4583, 0.875, 0.625, 0.5, 0.5, 0.5, 0.5, 0.5, 0.625, 0.5, 0.875, 0.5, 0.75, 0.5, 0.75, 0.5, 0.875, 0.5, 0.375, 0.75, 0.5, 0.75, 0.4583, 0.875, 0.375, 0.875, 0.375, 0.875, 0.4583, 0.875, 0.5, 1.0, 0.375, 1.0, 0.375, 0.625, 0.5, 0.625, 0.5, 0.75, 0.375, 0.75, 0.25, 0.5, 0.125, 0.5, 0.125, 0.5, 0.25, 0.5, 0.125, 0.625, 0.125, 0.75, 0.125, 0.75, 0.125, 0.625, 0.5, 0.125, 0.5, 0.0, 0.5, 0.0, 0.5, 0.125, 0.375, 1.0, 0.5, 1.0, 0.5, 1.0, 0.375, 1.0, 0.5, 0.125, 0.5, 0.25, 0.5, 0.25, 0.5, 0.125, 0.5, 0.25, 0.375, 0.25, 0.375, 0.25, 0.5, 0.25, 0.4583, 0.375, 0.625, 0.375, 0.625, 0.5, 0.5, 0.5, 0.5, 0.25, 0.625, 0.25, 0.625, 0.375, 0.4583, 0.375, 0.375, 0.25, 0.5, 0.25, 0.4583, 0.375, 0.375, 0.375, 0.375, 0.375, 0.4583, 0.375, 0.5, 0.5, 0.375, 0.5, 0.375, 0.25, 0.5, 0.25, 0.5, 0.25, 0.375, 0.25, 0.375, 0.5, 0.25, 0.5, 0.25, 0.5, 0.375, 0.5, 0.5, 0.25, 0.625, 0.25, 0.625, 0.25, 0.5, 0.25, 0.5, 0.5, 0.375, 0.5, 0.375, 0.5, 0.5, 0.5, 0.375, 0.125, 0.5, 0.125, 0.5, 0.25, 0.375, 0.25, 0.5, 0.25, 0.5, 0.25, 0.5, 0.25, 0.5, 0.25, 0.375, 1.0, 0.5, 1.0, 0.5, 1.0, 0.375, 1.0, 0.125, 0.625, 0.125, 0.75, 0.125, 0.75, 0.125, 0.625, 0.125, 0.5, 0.125, 0.5, 0.125, 0.5, 0.125, 0.5, 0.5, 0.125, 0.5, 0.25, 0.5, 0.25, 0.5, 0.125, 0.5, 0.25, 0.5, 0.25, 0.5, 0.25, 0.5, 0.25, 0.5, 1.0, 0.5, 1.0, 0.5, 1.0, 0.5, 1.0, 0.5, 0.125, 0.5, 0.25, 0.5, 0.25, 0.5, 0.125, 0.5, 0.125, 0.5, 0.25, 0.5, 0.25, 0.5, 0.125, 0.5, 1.0, 0.5, 1.0, 0.5, 1.0, 0.5, 1.0, 0.5, 0.125, 0.5, 0.0, 0.5, 0.0, 0.5, 0.125, 0.5, 0.25, 0.5, 0.125, 0.5, 0.125, 0.5, 0.25, 0.5, 0.0, 0.5, 0.125, 0.5, 0.125, 0.5, 0.0, 0.5, 0.0, 0.5, 0.125, 0.5, 0.125, 0.5, 0.0, 0.5, 0.0, 0.5, 0.125, 0.5, 0.125, 0.5, 0.0, 0.125, 0.5, 0.125, 0.625, 0.125, 0.625, 0.125, 0.5, 0.375, 0.0, 0.5, 0.0, 0.5, 0.125, 0.375, 0.125, 0.5, 0.0, 0.5, 0.125, 0.5, 0.125, 0.5, 0.0, 0.5, 0.25, 0.5, 0.125, 0.5, 0.125, 0.5, 0.25, 0.125, 0.5, 0.125, 0.625, 0.125, 0.625, 0.125, 0.5, 0.375, 0.5, 0.5, 0.5, 0.5, 0.625, 0.375, 0.625, 0.125, 0.5, 0.25, 0.5, 0.25, 0.625, 0.125, 0.625, 0.625, 0.5, 0.75, 0.5, 0.75, 0.625, 0.625, 0.625, 0.75, 0.5, 0.875, 0.5, 0.875, 0.625, 0.75, 0.625, 0.25, 0.5, 0.375, 0.5, 0.375, 0.625, 0.25, 0.625, 0.5, 0.5, 0.625, 0.5, 0.625, 0.625, 0.5, 0.625, 0.5, 0.0, 0.625, 0.0, 0.625, 0.125, 0.5, 0.125, 0.125, 0.5, 0.125, 0.625, 0.125, 0.625, 0.125, 0.5, 0.5, 0.0, 0.5, 0.125, 0.5, 0.125, 0.5, 0.0, 0.5, 1.0, 0.5, 1.0, 0.5, 1.0, 0.5, 1.0, 0.5, 0.125, 0.5, 0.25, 0.5, 0.25, 0.5, 0.125, 0.5, 1.0, 0.5, 1.0, 0.5, 1.0, 0.5, 1.0, 0.5, 0.25, 0.5, 0.25, 0.5, 0.25, 0.5, 0.25, 0.5, 0.25, 0.5, 0.25, 0.5, 0.25, 0.5, 0.25, 0.125, 0.625, 0.125, 0.75, 0.125, 0.75, 0.125, 0.625, 0.375, 1.0, 0.5, 1.0, 0.5, 1.0, 0.375, 1.0, 0.5, 0.25, 0.5, 0.25, 0.5, 0.25, 0.5, 0.25, 0.5, 0.25, 0.375, 0.25, 0.375, 0.25, 0.5, 0.25, 0.5, 0.25, 0.5, 0.25, 0.5, 0.25, 0.5, 0.25, 0.5, 0.25, 0.5, 0.25, 0.5, 0.25, 0.5, 0.25, 0.5, 0.25, 0.375, 0.25, 0.375, 0.25, 0.5, 0.25, 0.5, 0.25, 0.5, 0.25, 0.5, 0.25, 0.5, 0.25, 0.5, 0.25, 0.5, 0.25, 0.5, 0.25, 0.5, 0.25, 0.5, 0.25, 0.375, 0.25, 0.375, 0.25, 0.5, 0.25, 0.375, 0.25, 0.5, 0.25, 0.5, 0.25, 0.375, 0.25, 0.5, 0.25, 0.5, 0.25, 0.5, 0.25, 0.5, 0.25, 0.5, 0.25, 0.5, 0.25, 0.5, 0.25, 0.5, 0.25, 0.5, 0.25, 0.5, 0.25, 0.5, 0.25, 0.5, 0.25, 0.125, 0.5, 0.125, 0.5, 0.125, 0.5, 0.125, 0.5])
me_cube_001.materials.append(mat_house_wall)
me_cube_001.materials.append(mat_house_roof)
me_cube_001.update()

# ---- objects
ob_moon = bpy.data.objects.new('Moon', light_light)
ob_camera = bpy.data.objects.new('Camera', cam_camera)
ob_lighthouse = bpy.data.objects.new('Lighthouse', me_cylinder)
ob_water = bpy.data.objects.new('Water', me_plane)
ob_island = bpy.data.objects.new('Island', me_icosphere)
ob_point = bpy.data.objects.new('Point', light_point)
ob_point_001 = bpy.data.objects.new('Point.001', light_point)
ob_point_002 = bpy.data.objects.new('Point.002', light_point)
ob_point_003 = bpy.data.objects.new('Point.003', light_point)
ob_point_004 = bpy.data.objects.new('Point.004', light_point)
ob_point_005 = bpy.data.objects.new('Point.005', light_point)
ob_point_006 = bpy.data.objects.new('Point.006', light_point)
ob_point_007 = bpy.data.objects.new('Point.007', light_point)
ob_cube = bpy.data.objects.new('Cube', me_cube_002)
ob_cube_003 = bpy.data.objects.new('Cube.003', me_cube_005)
ob_cube_004 = bpy.data.objects.new('Cube.004', me_cube_006)
ob_cube_006 = bpy.data.objects.new('Cube.006', me_cube_008)
ob_cube_007 = bpy.data.objects.new('Cube.007', me_cube_009)
ob_cube_008 = bpy.data.objects.new('Cube.008', me_cube_001)
ob_cube_001 = bpy.data.objects.new('Cube.001', me_cube_002)
ob_cube_010 = bpy.data.objects.new('Cube.010', me_cube_002)
ob_cube_005 = bpy.data.objects.new('Cube.005', me_cube_006)
ob_cube_002 = bpy.data.objects.new('Cube.002', me_cube_005)
ob_cube_009 = bpy.data.objects.new('Cube.009', me_cube_001)

# ---- transforms, parenting, visibility, modifiers, constraints
ob_moon.location = (2.737, 2.01, 29.85)
ob_moon.rotation_euler = (-1.126, -0.6713, -9.306)
ob_moon.lock_rotations_4d = False
ob_moon.empty_display_type = 'ARROWS'
ob_moon.color = (0.0, 0.0, 0.0, 0.0)
ob_moon.lineart.crease_threshold = 0.0
ob_camera.location = (-83.29, -0.2129, 7.934)
ob_camera.rotation_euler = (1.534, 1.218e-05, -1.584)
ob_camera.lock_rotations_4d = False
ob_camera.empty_display_type = 'ARROWS'
ob_camera.color = (0.0, 0.0, 0.0, 0.0)
ob_camera.display_type = 'WIRE'
ob_camera.lineart.crease_threshold = 0.0
ob_lighthouse.location = (-2.376, -13.42, 4.079)
ob_lighthouse.scale = (1.541, 1.541, 1.541)
ob_water.location = (0.0, 0.0, 0.0)
ob_water.scale = (100.0, 100.0, 30.0)
ob_island.location = (0.0, 0.0, 1.447)
ob_point.location = (8.72, 5.372, 8.494)
ob_point_001.location = (5.13, 7.56, 8.494)
ob_point_002.location = (9.543, 11.69, 8.494)
ob_point_003.location = (4.363, 3.202, 8.494)
ob_point_004.location = (4.363, 3.202, 8.494)
ob_point_005.location = (7.898, 10.23, 8.494)
ob_point_006.location = (-8.86, -1.099, 3.458)
ob_point_007.location = (-14.53, 0.3594, 3.458)
ob_cube.location = (3.449, 9.613, 7.053)
ob_cube.rotation_euler = (0.0, -0.0, 2.839)
ob_cube.scale = (0.4629, 0.4629, 0.4629)
ob_cube_003.location = (-12.16, -4.66, 2.444)
ob_cube_003.rotation_euler = (0.0, -0.0, -0.2695)
ob_cube_003.scale = (0.4641, 0.4641, 0.4641)
ob_cube_004.location = (5.124, 5.479, 7.27)
ob_cube_004.rotation_euler = (0.0, -0.0, 1.79)
ob_cube_004.scale = (0.4629, 0.4629, 0.4629)
ob_cube_006.location = (7.893, 8.008, 7.263)
ob_cube_006.rotation_euler = (0.0, -0.0, 6.087)
ob_cube_006.scale = (0.4629, 0.4629, 0.4629)
ob_cube_007.location = (9.889, 2.875, 7.061)
ob_cube_007.rotation_euler = (0.0, -0.0, 6.637)
ob_cube_007.scale = (0.4629, 0.4629, 0.4629)
ob_cube_008.location = (10.91, 11.34, 7.347)
ob_cube_008.rotation_euler = (0.0, -0.0, 0.3103)
ob_cube_008.scale = (0.4629, 0.4629, 0.4629)
ob_cube_001.location = (10.05, 4.855, 7.064)
ob_cube_001.rotation_euler = (0.0, -0.0, 1.571)
ob_cube_001.scale = (0.4629, 0.4629, 0.4629)
ob_cube_010.location = (5.512, 3.295, 7.028)
ob_cube_010.rotation_euler = (0.0, -0.0, 3.384)
ob_cube_010.scale = (0.4629, 0.4629, 0.4629)
ob_cube_005.location = (-6.601, -2.684, 2.765)
ob_cube_005.rotation_euler = (0.0, -0.0, 3.251)
ob_cube_005.scale = (0.4629, 0.4629, 0.4629)
ob_cube_002.location = (-8.55, -6.459, 2.62)
ob_cube_002.rotation_euler = (0.0, -0.0, 1.571)
ob_cube_002.scale = (0.4641, 0.4641, 0.4641)
ob_cube_009.location = (-14.06, 1.495, 2.454)
ob_cube_009.rotation_euler = (0.0, -0.0, 1.86)
ob_cube_009.scale = (0.4629, 0.4629, 0.4629)

# ---- collection membership
col_collection.objects.link(ob_moon)
col_collection.objects.link(ob_camera)
col_collection.objects.link(ob_lighthouse)
col_collection.objects.link(ob_water)
col_collection.objects.link(ob_island)
col_collection.objects.link(ob_point)
col_collection.objects.link(ob_point_001)
col_collection.objects.link(ob_point_002)
col_collection.objects.link(ob_point_003)
col_collection.objects.link(ob_point_004)
col_collection.objects.link(ob_point_005)
col_collection.objects.link(ob_point_006)
col_collection.objects.link(ob_point_007)
col_houses.objects.link(ob_cube)
col_houses.objects.link(ob_cube_003)
col_houses.objects.link(ob_cube_004)
col_houses.objects.link(ob_cube_006)
col_houses.objects.link(ob_cube_007)
col_houses.objects.link(ob_cube_008)
col_houses.objects.link(ob_cube_001)
col_houses.objects.link(ob_cube_010)
col_houses.objects.link(ob_cube_005)
col_houses.objects.link(ob_cube_002)
col_houses.objects.link(ob_cube_009)

# ---- scene / render settings (as saved in the file)
scene.camera = ob_camera
scene.frame_start = 1; scene.frame_end = 250; scene.frame_set(2)
scene.render.engine = 'BLENDER_EEVEE_NEXT'
scene.cycles.sampling_pattern = 'TABULATED_SOBOL'
scene.cycles.use_light_tree = False
scene.eevee.use_gtao = True
scene.eevee.gtao_distance = 1.0
scene.eevee.use_raytracing = True
scene.view_settings.view_transform = 'Filmic'
bpy.context.view_layer.update()

